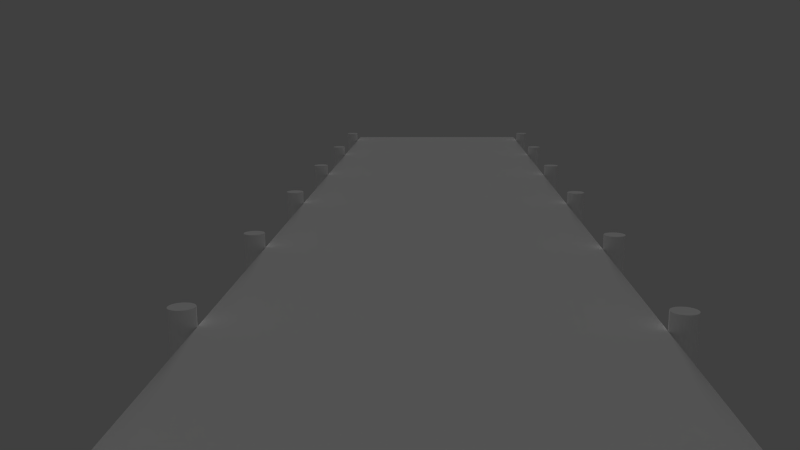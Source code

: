 # Source: Dock.blend  (saved by Blender 2.76.0; exported with 4.5.12 LTS)
import bpy
from mathutils import Matrix  # noqa: F401  (used for matrix-valued properties, if any)

bpy.ops.wm.read_factory_settings(use_empty=True)
scene = bpy.context.scene
scene.name = 'Scene'

# ---- collections
col_collection_1 = bpy.data.collections.new('Collection 1'); scene.collection.children.link(col_collection_1)
col_collection_2 = bpy.data.collections.new('Collection 2'); scene.collection.children.link(col_collection_2)

# ---- materials (node trees are filled in below, after node groups)
mat_wood = bpy.data.materials.new('Wood')
mat_wood.alpha_threshold = 0.0
mat_wood.use_transparent_shadow = False
mat_wood.preview_render_type = 'CUBE'
mat_wood.diffuse_color = (1.0, 1.0, 1.0, 1.0)
mat_wood.roughness = 0.5
mat_wood.specular_intensity = 1.0

# ---- material node trees

# ---- world
world_world = bpy.data.worlds.new('World'); scene.world = world_world
world_world.color = (0.05088, 0.05088, 0.05088)
world_world.use_sun_shadow = False
world_world.sun_shadow_jitter_overblur = 0.0
world_world.cycles.sampling_method = 'MANUAL'
world_world.cycles.sample_map_resolution = 256

# ---- cameras
cam_camera = bpy.data.cameras.new('Camera')
cam_camera.clip_end = 100.0
cam_camera.lens = 35.0
cam_camera.sensor_width = 32.0
cam_camera.sensor_height = 18.0
cam_camera.ortho_scale = 7.314
cam_camera.dof.focus_distance = 0.0
cam_camera.dof.aperture_fstop = 128.0

# ---- lights
light_sun = bpy.data.lights.new('Sun', 'SUN')
light_sun.transmission_factor = 0.0
light_sun.angle = 0.1993
light_sun.energy = 1.0
light_sun.shadow_buffer_clip_start = 0.5
light_sun.shadow_soft_size = 0.1
light_sun.shadow_cascade_max_distance = 1000.0
light_sun.cycles.use_multiple_importance_sampling = False

# ---- meshes
me_cube = bpy.data.meshes.new('Cube')
me_cube.from_pydata([(1.0, 1.0, -1.0), (1.0, -1.0, -1.0), (-1.0, -1.0, -1.0), (-1.0, 1.0, -1.0), (1.0, 1.0, 1.0), (1.0, -1.0, 1.0), (-1.0, -1.0, 1.0), (-1.0, 1.0, 1.0)], [], [(0, 1, 2, 3), (4, 7, 6, 5), (0, 4, 5, 1), (1, 5, 6, 2), (2, 6, 7, 3), (4, 0, 3, 7)])
_uv = me_cube.uv_layers.new(name='UVMap')
_uv.uv.foreach_set('vector', [-2.0, -2.384e-07, 3.0, 2.384e-07, 3.0, 1.0, -2.0, 1.0, 3.0, 2.384e-07, 3.0, 1.0, -2.0, 1.0, -2.0, -2.384e-07, 3.0, -0.25, 3.0, 0.0, -2.0, 0.0, -2.0, -0.25, 1.0, 0.0, 1.0, 0.2, 0.0, 0.2, 0.0, 0.0, -2.0, 1.22, -2.0, 1.0, 3.0, 1.0, 3.0, 1.22, 1.0, 0.0, 1.0, 0.2, 0.0, 0.2, 0.0, 0.0])
me_cube.materials.append(mat_wood)
me_cube.use_remesh_preserve_volume = False
me_cube.use_remesh_preserve_attributes = False
me_cube.use_mirror_vertex_groups = False
me_cube.update()
me_cylinder_013 = bpy.data.meshes.new('Cylinder.013')
me_cylinder_013.from_pydata([(-9.537e-07, 1.0, -1.0), (-9.537e-07, 1.0, 1.0), (0.1951, 0.9808, -1.0), (0.1951, 0.9808, 1.0), (0.3827, 0.9239, -1.0), (0.3827, 0.9239, 1.0), (0.5556, 0.8315, -1.0), (0.5556, 0.8315, 1.0), (0.7071, 0.7071, -1.0), (0.7071, 0.7071, 1.0), (0.8315, 0.5556, -1.0), (0.8315, 0.5556, 1.0), (0.9239, 0.3827, -1.0), (0.9239, 0.3827, 1.0), (0.9808, 0.1951, -1.0), (0.9808, 0.1951, 1.0), (1.0, 1.192e-07, -1.0), (1.0, 1.192e-07, 1.0), (0.9808, -0.1951, -1.0), (0.9808, -0.1951, 1.0), (0.9239, -0.3827, -1.0), (0.9239, -0.3827, 1.0), (0.8315, -0.5556, -1.0), (0.8315, -0.5556, 1.0), (0.7071, -0.7071, -1.0), (0.7071, -0.7071, 1.0), (0.5556, -0.8315, -1.0), (0.5556, -0.8315, 1.0), (0.3827, -0.9239, -1.0), (0.3827, -0.9239, 1.0), (0.1951, -0.9808, -1.0), (0.1951, -0.9808, 1.0), (-9.537e-07, -1.0, -1.0), (-9.537e-07, -1.0, 1.0), (-0.1951, -0.9808, -1.0), (-0.1951, -0.9808, 1.0), (-0.3827, -0.9239, -1.0), (-0.3827, -0.9239, 1.0), (-0.5556, -0.8315, -1.0), (-0.5556, -0.8315, 1.0), (-0.7071, -0.7071, -1.0), (-0.7071, -0.7071, 1.0), (-0.8315, -0.5556, -1.0), (-0.8315, -0.5556, 1.0), (-0.9239, -0.3827, -1.0), (-0.9239, -0.3827, 1.0), (-0.9808, -0.1951, -1.0), (-0.9808, -0.1951, 1.0), (-1.0, 1.013e-06, -1.0), (-1.0, 1.013e-06, 1.0), (-0.9808, 0.1951, -1.0), (-0.9808, 0.1951, 1.0), (-0.9239, 0.3827, -1.0), (-0.9239, 0.3827, 1.0), (-0.8315, 0.5556, -1.0), (-0.8315, 0.5556, 1.0), (-0.7071, 0.7071, -1.0), (-0.7071, 0.7071, 1.0), (-0.5556, 0.8315, -1.0), (-0.5556, 0.8315, 1.0), (-0.3827, 0.9239, -1.0), (-0.3827, 0.9239, 1.0), (-0.1951, 0.9808, -1.0), (-0.1951, 0.9808, 1.0)], [], [(0, 1, 3, 2), (2, 3, 5, 4), (4, 5, 7, 6), (6, 7, 9, 8), (8, 9, 11, 10), (10, 11, 13, 12), (12, 13, 15, 14), (14, 15, 17, 16), (16, 17, 19, 18), (18, 19, 21, 20), (20, 21, 23, 22), (22, 23, 25, 24), (24, 25, 27, 26), (26, 27, 29, 28), (28, 29, 31, 30), (30, 31, 33, 32), (32, 33, 35, 34), (34, 35, 37, 36), (36, 37, 39, 38), (38, 39, 41, 40), (40, 41, 43, 42), (42, 43, 45, 44), (44, 45, 47, 46), (46, 47, 49, 48), (48, 49, 51, 50), (50, 51, 53, 52), (52, 53, 55, 54), (54, 55, 57, 56), (56, 57, 59, 58), (58, 59, 61, 60), (3, 1, 63, 61, 59, 57, 55, 53, 51, 49, 47, 45, 43, 41, 39, 37, 35, 33, 31, 29, 27, 25, 23, 21, 19, 17, 15, 13, 11, 9, 7, 5), (62, 63, 1, 0), (60, 61, 63, 62), (0, 2, 4, 6, 8, 10, 12, 14, 16, 18, 20, 22, 24, 26, 28, 30, 32, 34, 36, 38, 40, 42, 44, 46, 48, 50, 52, 54, 56, 58, 60, 62)])
_uv = me_cylinder_013.uv_layers.new(name='UVMap')
_uv.uv.foreach_set('vector', [0.5, 0.3189, 0.5, 0.0001222, 0.5312, 0.0001222, 0.5312, 0.3189, 0.5312, 0.3189, 0.5312, 0.0001222, 0.5625, 0.0001222, 0.5625, 0.3189, 0.5625, 0.3189, 0.5625, 0.0001222, 0.5937, 0.0001221, 0.5937, 0.3189, 0.5937, 0.3189, 0.5937, 0.0001221, 0.625, 0.000122, 0.625, 0.3189, 0.625, 0.3189, 0.625, 0.000122, 0.6562, 0.0001219, 0.6562, 0.3189, 0.6562, 0.3189, 0.6562, 0.0001219, 0.6875, 0.0001218, 0.6875, 0.3189, 0.6875, 0.3189, 0.6875, 0.0001218, 0.7187, 0.0001217, 0.7187, 0.3189, 0.7187, 0.3189, 0.7187, 0.0001217, 0.7499, 0.0001215, 0.7499, 0.3189, 0.7499, 0.3189, 0.7499, 0.0001215, 0.7812, 0.0001213, 0.7812, 0.3189, 0.7812, 0.3189, 0.7812, 0.0001213, 0.8124, 0.0001212, 0.8124, 0.3189, 0.8124, 0.3189, 0.8124, 0.0001212, 0.8437, 0.000121, 0.8437, 0.3189, 0.8437, 0.3189, 0.8437, 0.000121, 0.8749, 0.0001208, 0.8749, 0.3189, 0.8749, 0.3189, 0.8749, 0.0001208, 0.9062, 0.0001206, 0.9062, 0.3189, 0.9062, 0.3189, 0.9062, 0.0001206, 0.9374, 0.0001204, 0.9374, 0.3189, 0.9374, 0.3189, 0.9374, 0.0001204, 0.9686, 0.0001202, 0.9686, 0.3189, 0.9686, 0.3189, 0.9686, 0.0001202, 0.9999, 0.0001199, 0.9999, 0.3189, 0.0001199, 0.3189, 0.0001217, 0.0001211, 0.03136, 0.0001213, 0.03136, 0.3189, 0.03136, 0.3189, 0.03136, 0.0001213, 0.06261, 0.0001214, 0.0626, 0.3189, 0.0626, 0.3189, 0.06261, 0.0001214, 0.09385, 0.0001216, 0.09385, 0.3189, 0.09385, 0.3189, 0.09385, 0.0001216, 0.1251, 0.0001217, 0.1251, 0.3189, 0.1251, 0.3189, 0.1251, 0.0001217, 0.1563, 0.0001218, 0.1563, 0.3189, 0.1563, 0.3189, 0.1563, 0.0001218, 0.1876, 0.0001219, 0.1876, 0.3189, 0.1876, 0.3189, 0.1876, 0.0001219, 0.2188, 0.000122, 0.2188, 0.3189, 0.2188, 0.3189, 0.2188, 0.000122, 0.2501, 0.0001221, 0.2501, 0.3189, 0.2501, 0.3189, 0.2501, 0.0001221, 0.2813, 0.0001221, 0.2813, 0.3189, 0.2813, 0.3189, 0.2813, 0.0001221, 0.3125, 0.0001222, 0.3125, 0.3189, 0.3125, 0.3189, 0.3125, 0.0001222, 0.3438, 0.0001222, 0.3438, 0.3189, 0.3438, 0.3189, 0.3438, 0.0001222, 0.375, 0.0001222, 0.375, 0.3189, 0.375, 0.3189, 0.375, 0.0001222, 0.4063, 0.0001223, 0.4063, 0.3189, 0.4063, 0.3189, 0.4063, 0.0001223, 0.4375, 0.0001223, 0.4375, 0.3189, 0.5494, 0.9654, 0.535, 0.9714, 0.5196, 0.9744, 0.504, 0.9744, 0.4887, 0.9714, 0.4743, 0.9654, 0.4613, 0.9567, 0.4502, 0.9457, 0.4416, 0.9327, 0.4356, 0.9183, 0.4325, 0.9029, 0.4325, 0.8873, 0.4356, 0.872, 0.4416, 0.8576, 0.4502, 0.8446, 0.4613, 0.8335, 0.4743, 0.8249, 0.4887, 0.8189, 0.504, 0.8158, 0.5196, 0.8158, 0.535, 0.8189, 0.5494, 0.8249, 0.5624, 0.8335, 0.5734, 0.8446, 0.5821, 0.8576, 0.5881, 0.872, 0.5911, 0.8873, 0.5911, 0.9029, 0.5881, 0.9183, 0.5821, 0.9327, 0.5734, 0.9457, 0.5624, 0.9567, 0.4688, 0.3189, 0.4688, 0.0001223, 0.5, 0.0001222, 0.5, 0.3189, 0.4375, 0.3189, 0.4375, 0.0001223, 0.4688, 0.0001223, 0.4688, 0.3189, 0.5488, 0.8233, 0.5618, 0.832, 0.5728, 0.843, 0.5815, 0.856, 0.5875, 0.8705, 0.5905, 0.8858, 0.5905, 0.9014, 0.5875, 0.9167, 0.5815, 0.9311, 0.5728, 0.9441, 0.5618, 0.9552, 0.5488, 0.9639, 0.5344, 0.9698, 0.519, 0.9729, 0.5034, 0.9729, 0.4881, 0.9698, 0.4737, 0.9639, 0.4607, 0.9552, 0.4496, 0.9441, 0.441, 0.9311, 0.435, 0.9167, 0.4319, 0.9014, 0.4319, 0.8858, 0.435, 0.8705, 0.441, 0.856, 0.4496, 0.843, 0.4607, 0.832, 0.4737, 0.8233, 0.4881, 0.8173, 0.5034, 0.8143, 0.519, 0.8143, 0.5344, 0.8173])
me_cylinder_013.materials.append(mat_wood)
me_cylinder_013.use_remesh_preserve_volume = False
me_cylinder_013.use_remesh_preserve_attributes = False
me_cylinder_013.use_mirror_vertex_groups = False
me_cylinder_013.update()
me_cylinder_012 = bpy.data.meshes.new('Cylinder.012')
me_cylinder_012.from_pydata([(-9.537e-07, 1.0, -1.0), (-9.537e-07, 1.0, 1.0), (0.1951, 0.9808, -1.0), (0.1951, 0.9808, 1.0), (0.3827, 0.9239, -1.0), (0.3827, 0.9239, 1.0), (0.5556, 0.8315, -1.0), (0.5556, 0.8315, 1.0), (0.7071, 0.7071, -1.0), (0.7071, 0.7071, 1.0), (0.8315, 0.5556, -1.0), (0.8315, 0.5556, 1.0), (0.9239, 0.3827, -1.0), (0.9239, 0.3827, 1.0), (0.9808, 0.1951, -1.0), (0.9808, 0.1951, 1.0), (1.0, -5.96e-08, -1.0), (1.0, -5.96e-08, 1.0), (0.9808, -0.1951, -1.0), (0.9808, -0.1951, 1.0), (0.9239, -0.3827, -1.0), (0.9239, -0.3827, 1.0), (0.8315, -0.5556, -1.0), (0.8315, -0.5556, 1.0), (0.7071, -0.7071, -1.0), (0.7071, -0.7071, 1.0), (0.5556, -0.8315, -1.0), (0.5556, -0.8315, 1.0), (0.3827, -0.9239, -1.0), (0.3827, -0.9239, 1.0), (0.1951, -0.9808, -1.0), (0.1951, -0.9808, 1.0), (-9.537e-07, -1.0, -1.0), (-9.537e-07, -1.0, 1.0), (-0.1951, -0.9808, -1.0), (-0.1951, -0.9808, 1.0), (-0.3827, -0.9239, -1.0), (-0.3827, -0.9239, 1.0), (-0.5556, -0.8315, -1.0), (-0.5556, -0.8315, 1.0), (-0.7071, -0.7071, -1.0), (-0.7071, -0.7071, 1.0), (-0.8315, -0.5556, -1.0), (-0.8315, -0.5556, 1.0), (-0.9239, -0.3827, -1.0), (-0.9239, -0.3827, 1.0), (-0.9808, -0.1951, -1.0), (-0.9808, -0.1951, 1.0), (-1.0, 8.345e-07, -1.0), (-1.0, 8.345e-07, 1.0), (-0.9808, 0.1951, -1.0), (-0.9808, 0.1951, 1.0), (-0.9239, 0.3827, -1.0), (-0.9239, 0.3827, 1.0), (-0.8315, 0.5556, -1.0), (-0.8315, 0.5556, 1.0), (-0.7071, 0.7071, -1.0), (-0.7071, 0.7071, 1.0), (-0.5556, 0.8315, -1.0), (-0.5556, 0.8315, 1.0), (-0.3827, 0.9239, -1.0), (-0.3827, 0.9239, 1.0), (-0.1951, 0.9808, -1.0), (-0.1951, 0.9808, 1.0)], [], [(0, 1, 3, 2), (2, 3, 5, 4), (4, 5, 7, 6), (6, 7, 9, 8), (8, 9, 11, 10), (10, 11, 13, 12), (12, 13, 15, 14), (14, 15, 17, 16), (16, 17, 19, 18), (18, 19, 21, 20), (20, 21, 23, 22), (22, 23, 25, 24), (24, 25, 27, 26), (26, 27, 29, 28), (28, 29, 31, 30), (30, 31, 33, 32), (32, 33, 35, 34), (34, 35, 37, 36), (36, 37, 39, 38), (38, 39, 41, 40), (40, 41, 43, 42), (42, 43, 45, 44), (44, 45, 47, 46), (46, 47, 49, 48), (48, 49, 51, 50), (50, 51, 53, 52), (52, 53, 55, 54), (54, 55, 57, 56), (56, 57, 59, 58), (58, 59, 61, 60), (3, 1, 63, 61, 59, 57, 55, 53, 51, 49, 47, 45, 43, 41, 39, 37, 35, 33, 31, 29, 27, 25, 23, 21, 19, 17, 15, 13, 11, 9, 7, 5), (62, 63, 1, 0), (60, 61, 63, 62), (0, 2, 4, 6, 8, 10, 12, 14, 16, 18, 20, 22, 24, 26, 28, 30, 32, 34, 36, 38, 40, 42, 44, 46, 48, 50, 52, 54, 56, 58, 60, 62)])
_uv = me_cylinder_012.uv_layers.new(name='UVMap')
_uv.uv.foreach_set('vector', [0.5, 0.3189, 0.5, 0.0001222, 0.5312, 0.0001222, 0.5312, 0.3189, 0.5312, 0.3189, 0.5312, 0.0001222, 0.5625, 0.0001222, 0.5625, 0.3189, 0.5625, 0.3189, 0.5625, 0.0001222, 0.5937, 0.0001221, 0.5937, 0.3189, 0.5937, 0.3189, 0.5937, 0.0001221, 0.625, 0.000122, 0.625, 0.3189, 0.625, 0.3189, 0.625, 0.000122, 0.6562, 0.0001219, 0.6562, 0.3189, 0.6562, 0.3189, 0.6562, 0.0001219, 0.6875, 0.0001218, 0.6875, 0.3189, 0.6875, 0.3189, 0.6875, 0.0001218, 0.7187, 0.0001217, 0.7187, 0.3189, 0.7187, 0.3189, 0.7187, 0.0001217, 0.7499, 0.0001215, 0.7499, 0.3189, 0.7499, 0.3189, 0.7499, 0.0001215, 0.7812, 0.0001213, 0.7812, 0.3189, 0.7812, 0.3189, 0.7812, 0.0001213, 0.8124, 0.0001212, 0.8124, 0.3189, 0.8124, 0.3189, 0.8124, 0.0001212, 0.8437, 0.000121, 0.8437, 0.3189, 0.8437, 0.3189, 0.8437, 0.000121, 0.8749, 0.0001208, 0.8749, 0.3189, 0.8749, 0.3189, 0.8749, 0.0001208, 0.9062, 0.0001206, 0.9062, 0.3189, 0.9062, 0.3189, 0.9062, 0.0001206, 0.9374, 0.0001204, 0.9374, 0.3189, 0.9374, 0.3189, 0.9374, 0.0001204, 0.9686, 0.0001202, 0.9686, 0.3189, 0.9686, 0.3189, 0.9686, 0.0001202, 0.9999, 0.0001199, 0.9999, 0.3189, 0.0001199, 0.3189, 0.0001217, 0.0001211, 0.03136, 0.0001213, 0.03136, 0.3189, 0.03136, 0.3189, 0.03136, 0.0001213, 0.06261, 0.0001214, 0.0626, 0.3189, 0.0626, 0.3189, 0.06261, 0.0001214, 0.09385, 0.0001216, 0.09385, 0.3189, 0.09385, 0.3189, 0.09385, 0.0001216, 0.1251, 0.0001217, 0.1251, 0.3189, 0.1251, 0.3189, 0.1251, 0.0001217, 0.1563, 0.0001218, 0.1563, 0.3189, 0.1563, 0.3189, 0.1563, 0.0001218, 0.1876, 0.0001219, 0.1876, 0.3189, 0.1876, 0.3189, 0.1876, 0.0001219, 0.2188, 0.000122, 0.2188, 0.3189, 0.2188, 0.3189, 0.2188, 0.000122, 0.2501, 0.0001221, 0.2501, 0.3189, 0.2501, 0.3189, 0.2501, 0.0001221, 0.2813, 0.0001221, 0.2813, 0.3189, 0.2813, 0.3189, 0.2813, 0.0001221, 0.3125, 0.0001222, 0.3125, 0.3189, 0.3125, 0.3189, 0.3125, 0.0001222, 0.3438, 0.0001222, 0.3438, 0.3189, 0.3438, 0.3189, 0.3438, 0.0001222, 0.375, 0.0001222, 0.375, 0.3189, 0.375, 0.3189, 0.375, 0.0001222, 0.4063, 0.0001223, 0.4063, 0.3189, 0.4063, 0.3189, 0.4063, 0.0001223, 0.4375, 0.0001223, 0.4375, 0.3189, 0.5494, 0.9654, 0.535, 0.9714, 0.5196, 0.9744, 0.504, 0.9744, 0.4887, 0.9714, 0.4743, 0.9654, 0.4613, 0.9567, 0.4502, 0.9457, 0.4416, 0.9327, 0.4356, 0.9183, 0.4325, 0.9029, 0.4325, 0.8873, 0.4356, 0.872, 0.4416, 0.8576, 0.4502, 0.8446, 0.4613, 0.8335, 0.4743, 0.8249, 0.4887, 0.8189, 0.504, 0.8158, 0.5196, 0.8158, 0.535, 0.8189, 0.5494, 0.8249, 0.5624, 0.8335, 0.5734, 0.8446, 0.5821, 0.8576, 0.5881, 0.872, 0.5911, 0.8873, 0.5911, 0.9029, 0.5881, 0.9183, 0.5821, 0.9327, 0.5734, 0.9457, 0.5624, 0.9567, 0.4688, 0.3189, 0.4688, 0.0001223, 0.5, 0.0001222, 0.5, 0.3189, 0.4375, 0.3189, 0.4375, 0.0001223, 0.4688, 0.0001223, 0.4688, 0.3189, 0.5488, 0.8233, 0.5618, 0.832, 0.5728, 0.843, 0.5815, 0.856, 0.5875, 0.8705, 0.5905, 0.8858, 0.5905, 0.9014, 0.5875, 0.9167, 0.5815, 0.9311, 0.5728, 0.9441, 0.5618, 0.9552, 0.5488, 0.9639, 0.5344, 0.9698, 0.519, 0.9729, 0.5034, 0.9729, 0.4881, 0.9698, 0.4737, 0.9639, 0.4607, 0.9552, 0.4496, 0.9441, 0.441, 0.9311, 0.435, 0.9167, 0.4319, 0.9014, 0.4319, 0.8858, 0.435, 0.8705, 0.441, 0.856, 0.4496, 0.843, 0.4607, 0.832, 0.4737, 0.8233, 0.4881, 0.8173, 0.5034, 0.8143, 0.519, 0.8143, 0.5344, 0.8173])
me_cylinder_012.materials.append(mat_wood)
me_cylinder_012.use_remesh_preserve_volume = False
me_cylinder_012.use_remesh_preserve_attributes = False
me_cylinder_012.use_mirror_vertex_groups = False
me_cylinder_012.update()
me_cylinder_011 = bpy.data.meshes.new('Cylinder.011')
me_cylinder_011.from_pydata([(-9.537e-07, 1.0, -1.0), (-9.537e-07, 1.0, 1.0), (0.1951, 0.9808, -1.0), (0.1951, 0.9808, 1.0), (0.3827, 0.9239, -1.0), (0.3827, 0.9239, 1.0), (0.5556, 0.8315, -1.0), (0.5556, 0.8315, 1.0), (0.7071, 0.7071, -1.0), (0.7071, 0.7071, 1.0), (0.8315, 0.5556, -1.0), (0.8315, 0.5556, 1.0), (0.9239, 0.3827, -1.0), (0.9239, 0.3827, 1.0), (0.9808, 0.1951, -1.0), (0.9808, 0.1951, 1.0), (1.0, -5.96e-08, -1.0), (1.0, -5.96e-08, 1.0), (0.9808, -0.1951, -1.0), (0.9808, -0.1951, 1.0), (0.9239, -0.3827, -1.0), (0.9239, -0.3827, 1.0), (0.8315, -0.5556, -1.0), (0.8315, -0.5556, 1.0), (0.7071, -0.7071, -1.0), (0.7071, -0.7071, 1.0), (0.5556, -0.8315, -1.0), (0.5556, -0.8315, 1.0), (0.3827, -0.9239, -1.0), (0.3827, -0.9239, 1.0), (0.1951, -0.9808, -1.0), (0.1951, -0.9808, 1.0), (-9.537e-07, -1.0, -1.0), (-9.537e-07, -1.0, 1.0), (-0.1951, -0.9808, -1.0), (-0.1951, -0.9808, 1.0), (-0.3827, -0.9239, -1.0), (-0.3827, -0.9239, 1.0), (-0.5556, -0.8315, -1.0), (-0.5556, -0.8315, 1.0), (-0.7071, -0.7071, -1.0), (-0.7071, -0.7071, 1.0), (-0.8315, -0.5556, -1.0), (-0.8315, -0.5556, 1.0), (-0.9239, -0.3827, -1.0), (-0.9239, -0.3827, 1.0), (-0.9808, -0.1951, -1.0), (-0.9808, -0.1951, 1.0), (-1.0, 8.345e-07, -1.0), (-1.0, 8.345e-07, 1.0), (-0.9808, 0.1951, -1.0), (-0.9808, 0.1951, 1.0), (-0.9239, 0.3827, -1.0), (-0.9239, 0.3827, 1.0), (-0.8315, 0.5556, -1.0), (-0.8315, 0.5556, 1.0), (-0.7071, 0.7071, -1.0), (-0.7071, 0.7071, 1.0), (-0.5556, 0.8315, -1.0), (-0.5556, 0.8315, 1.0), (-0.3827, 0.9239, -1.0), (-0.3827, 0.9239, 1.0), (-0.1951, 0.9808, -1.0), (-0.1951, 0.9808, 1.0)], [], [(0, 1, 3, 2), (2, 3, 5, 4), (4, 5, 7, 6), (6, 7, 9, 8), (8, 9, 11, 10), (10, 11, 13, 12), (12, 13, 15, 14), (14, 15, 17, 16), (16, 17, 19, 18), (18, 19, 21, 20), (20, 21, 23, 22), (22, 23, 25, 24), (24, 25, 27, 26), (26, 27, 29, 28), (28, 29, 31, 30), (30, 31, 33, 32), (32, 33, 35, 34), (34, 35, 37, 36), (36, 37, 39, 38), (38, 39, 41, 40), (40, 41, 43, 42), (42, 43, 45, 44), (44, 45, 47, 46), (46, 47, 49, 48), (48, 49, 51, 50), (50, 51, 53, 52), (52, 53, 55, 54), (54, 55, 57, 56), (56, 57, 59, 58), (58, 59, 61, 60), (3, 1, 63, 61, 59, 57, 55, 53, 51, 49, 47, 45, 43, 41, 39, 37, 35, 33, 31, 29, 27, 25, 23, 21, 19, 17, 15, 13, 11, 9, 7, 5), (62, 63, 1, 0), (60, 61, 63, 62), (0, 2, 4, 6, 8, 10, 12, 14, 16, 18, 20, 22, 24, 26, 28, 30, 32, 34, 36, 38, 40, 42, 44, 46, 48, 50, 52, 54, 56, 58, 60, 62)])
_uv = me_cylinder_011.uv_layers.new(name='UVMap')
_uv.uv.foreach_set('vector', [0.5, 0.3189, 0.5, 0.0001222, 0.5312, 0.0001222, 0.5312, 0.3189, 0.5312, 0.3189, 0.5312, 0.0001222, 0.5625, 0.0001222, 0.5625, 0.3189, 0.5625, 0.3189, 0.5625, 0.0001222, 0.5937, 0.0001221, 0.5937, 0.3189, 0.5937, 0.3189, 0.5937, 0.0001221, 0.625, 0.000122, 0.625, 0.3189, 0.625, 0.3189, 0.625, 0.000122, 0.6562, 0.0001219, 0.6562, 0.3189, 0.6562, 0.3189, 0.6562, 0.0001219, 0.6875, 0.0001218, 0.6875, 0.3189, 0.6875, 0.3189, 0.6875, 0.0001218, 0.7187, 0.0001217, 0.7187, 0.3189, 0.7187, 0.3189, 0.7187, 0.0001217, 0.7499, 0.0001215, 0.7499, 0.3189, 0.7499, 0.3189, 0.7499, 0.0001215, 0.7812, 0.0001213, 0.7812, 0.3189, 0.7812, 0.3189, 0.7812, 0.0001213, 0.8124, 0.0001212, 0.8124, 0.3189, 0.8124, 0.3189, 0.8124, 0.0001212, 0.8437, 0.000121, 0.8437, 0.3189, 0.8437, 0.3189, 0.8437, 0.000121, 0.8749, 0.0001208, 0.8749, 0.3189, 0.8749, 0.3189, 0.8749, 0.0001208, 0.9062, 0.0001206, 0.9062, 0.3189, 0.9062, 0.3189, 0.9062, 0.0001206, 0.9374, 0.0001204, 0.9374, 0.3189, 0.9374, 0.3189, 0.9374, 0.0001204, 0.9686, 0.0001202, 0.9686, 0.3189, 0.9686, 0.3189, 0.9686, 0.0001202, 0.9999, 0.0001199, 0.9999, 0.3189, 0.0001199, 0.3189, 0.0001217, 0.0001211, 0.03136, 0.0001213, 0.03136, 0.3189, 0.03136, 0.3189, 0.03136, 0.0001213, 0.06261, 0.0001214, 0.0626, 0.3189, 0.0626, 0.3189, 0.06261, 0.0001214, 0.09385, 0.0001216, 0.09385, 0.3189, 0.09385, 0.3189, 0.09385, 0.0001216, 0.1251, 0.0001217, 0.1251, 0.3189, 0.1251, 0.3189, 0.1251, 0.0001217, 0.1563, 0.0001218, 0.1563, 0.3189, 0.1563, 0.3189, 0.1563, 0.0001218, 0.1876, 0.0001219, 0.1876, 0.3189, 0.1876, 0.3189, 0.1876, 0.0001219, 0.2188, 0.000122, 0.2188, 0.3189, 0.2188, 0.3189, 0.2188, 0.000122, 0.2501, 0.0001221, 0.2501, 0.3189, 0.2501, 0.3189, 0.2501, 0.0001221, 0.2813, 0.0001221, 0.2813, 0.3189, 0.2813, 0.3189, 0.2813, 0.0001221, 0.3125, 0.0001222, 0.3125, 0.3189, 0.3125, 0.3189, 0.3125, 0.0001222, 0.3438, 0.0001222, 0.3438, 0.3189, 0.3438, 0.3189, 0.3438, 0.0001222, 0.375, 0.0001222, 0.375, 0.3189, 0.375, 0.3189, 0.375, 0.0001222, 0.4063, 0.0001223, 0.4063, 0.3189, 0.4063, 0.3189, 0.4063, 0.0001223, 0.4375, 0.0001223, 0.4375, 0.3189, 0.5494, 0.9654, 0.535, 0.9714, 0.5196, 0.9744, 0.504, 0.9744, 0.4887, 0.9714, 0.4743, 0.9654, 0.4613, 0.9567, 0.4502, 0.9457, 0.4416, 0.9327, 0.4356, 0.9183, 0.4325, 0.9029, 0.4325, 0.8873, 0.4356, 0.872, 0.4416, 0.8576, 0.4502, 0.8446, 0.4613, 0.8335, 0.4743, 0.8249, 0.4887, 0.8189, 0.504, 0.8158, 0.5196, 0.8158, 0.535, 0.8189, 0.5494, 0.8249, 0.5624, 0.8335, 0.5734, 0.8446, 0.5821, 0.8576, 0.5881, 0.872, 0.5911, 0.8873, 0.5911, 0.9029, 0.5881, 0.9183, 0.5821, 0.9327, 0.5734, 0.9457, 0.5624, 0.9567, 0.4688, 0.3189, 0.4688, 0.0001223, 0.5, 0.0001222, 0.5, 0.3189, 0.4375, 0.3189, 0.4375, 0.0001223, 0.4688, 0.0001223, 0.4688, 0.3189, 0.5488, 0.8233, 0.5618, 0.832, 0.5728, 0.843, 0.5815, 0.856, 0.5875, 0.8705, 0.5905, 0.8858, 0.5905, 0.9014, 0.5875, 0.9167, 0.5815, 0.9311, 0.5728, 0.9441, 0.5618, 0.9552, 0.5488, 0.9639, 0.5344, 0.9698, 0.519, 0.9729, 0.5034, 0.9729, 0.4881, 0.9698, 0.4737, 0.9639, 0.4607, 0.9552, 0.4496, 0.9441, 0.441, 0.9311, 0.435, 0.9167, 0.4319, 0.9014, 0.4319, 0.8858, 0.435, 0.8705, 0.441, 0.856, 0.4496, 0.843, 0.4607, 0.832, 0.4737, 0.8233, 0.4881, 0.8173, 0.5034, 0.8143, 0.519, 0.8143, 0.5344, 0.8173])
me_cylinder_011.materials.append(mat_wood)
me_cylinder_011.use_remesh_preserve_volume = False
me_cylinder_011.use_remesh_preserve_attributes = False
me_cylinder_011.use_mirror_vertex_groups = False
me_cylinder_011.update()
me_cylinder_010 = bpy.data.meshes.new('Cylinder.010')
me_cylinder_010.from_pydata([(-9.537e-07, 1.0, -1.0), (-9.537e-07, 1.0, 1.0), (0.1951, 0.9808, -1.0), (0.1951, 0.9808, 1.0), (0.3827, 0.9239, -1.0), (0.3827, 0.9239, 1.0), (0.5556, 0.8315, -1.0), (0.5556, 0.8315, 1.0), (0.7071, 0.7071, -1.0), (0.7071, 0.7071, 1.0), (0.8315, 0.5556, -1.0), (0.8315, 0.5556, 1.0), (0.9239, 0.3827, -1.0), (0.9239, 0.3827, 1.0), (0.9808, 0.1951, -1.0), (0.9808, 0.1951, 1.0), (1.0, 1.192e-07, -1.0), (1.0, 1.192e-07, 1.0), (0.9808, -0.1951, -1.0), (0.9808, -0.1951, 1.0), (0.9239, -0.3827, -1.0), (0.9239, -0.3827, 1.0), (0.8315, -0.5556, -1.0), (0.8315, -0.5556, 1.0), (0.7071, -0.7071, -1.0), (0.7071, -0.7071, 1.0), (0.5556, -0.8315, -1.0), (0.5556, -0.8315, 1.0), (0.3827, -0.9239, -1.0), (0.3827, -0.9239, 1.0), (0.1951, -0.9808, -1.0), (0.1951, -0.9808, 1.0), (-9.537e-07, -1.0, -1.0), (-9.537e-07, -1.0, 1.0), (-0.1951, -0.9808, -1.0), (-0.1951, -0.9808, 1.0), (-0.3827, -0.9239, -1.0), (-0.3827, -0.9239, 1.0), (-0.5556, -0.8315, -1.0), (-0.5556, -0.8315, 1.0), (-0.7071, -0.7071, -1.0), (-0.7071, -0.7071, 1.0), (-0.8315, -0.5556, -1.0), (-0.8315, -0.5556, 1.0), (-0.9239, -0.3827, -1.0), (-0.9239, -0.3827, 1.0), (-0.9808, -0.1951, -1.0), (-0.9808, -0.1951, 1.0), (-1.0, 1.013e-06, -1.0), (-1.0, 1.013e-06, 1.0), (-0.9808, 0.1951, -1.0), (-0.9808, 0.1951, 1.0), (-0.9239, 0.3827, -1.0), (-0.9239, 0.3827, 1.0), (-0.8315, 0.5556, -1.0), (-0.8315, 0.5556, 1.0), (-0.7071, 0.7071, -1.0), (-0.7071, 0.7071, 1.0), (-0.5556, 0.8315, -1.0), (-0.5556, 0.8315, 1.0), (-0.3827, 0.9239, -1.0), (-0.3827, 0.9239, 1.0), (-0.1951, 0.9808, -1.0), (-0.1951, 0.9808, 1.0)], [], [(0, 1, 3, 2), (2, 3, 5, 4), (4, 5, 7, 6), (6, 7, 9, 8), (8, 9, 11, 10), (10, 11, 13, 12), (12, 13, 15, 14), (14, 15, 17, 16), (16, 17, 19, 18), (18, 19, 21, 20), (20, 21, 23, 22), (22, 23, 25, 24), (24, 25, 27, 26), (26, 27, 29, 28), (28, 29, 31, 30), (30, 31, 33, 32), (32, 33, 35, 34), (34, 35, 37, 36), (36, 37, 39, 38), (38, 39, 41, 40), (40, 41, 43, 42), (42, 43, 45, 44), (44, 45, 47, 46), (46, 47, 49, 48), (48, 49, 51, 50), (50, 51, 53, 52), (52, 53, 55, 54), (54, 55, 57, 56), (56, 57, 59, 58), (58, 59, 61, 60), (3, 1, 63, 61, 59, 57, 55, 53, 51, 49, 47, 45, 43, 41, 39, 37, 35, 33, 31, 29, 27, 25, 23, 21, 19, 17, 15, 13, 11, 9, 7, 5), (62, 63, 1, 0), (60, 61, 63, 62), (0, 2, 4, 6, 8, 10, 12, 14, 16, 18, 20, 22, 24, 26, 28, 30, 32, 34, 36, 38, 40, 42, 44, 46, 48, 50, 52, 54, 56, 58, 60, 62)])
_uv = me_cylinder_010.uv_layers.new(name='UVMap')
_uv.uv.foreach_set('vector', [0.5, 0.3189, 0.5, 0.0001222, 0.5312, 0.0001222, 0.5312, 0.3189, 0.5312, 0.3189, 0.5312, 0.0001222, 0.5625, 0.0001222, 0.5625, 0.3189, 0.5625, 0.3189, 0.5625, 0.0001222, 0.5937, 0.0001221, 0.5937, 0.3189, 0.5937, 0.3189, 0.5937, 0.0001221, 0.625, 0.000122, 0.625, 0.3189, 0.625, 0.3189, 0.625, 0.000122, 0.6562, 0.0001219, 0.6562, 0.3189, 0.6562, 0.3189, 0.6562, 0.0001219, 0.6875, 0.0001218, 0.6875, 0.3189, 0.6875, 0.3189, 0.6875, 0.0001218, 0.7187, 0.0001217, 0.7187, 0.3189, 0.7187, 0.3189, 0.7187, 0.0001217, 0.7499, 0.0001215, 0.7499, 0.3189, 0.7499, 0.3189, 0.7499, 0.0001215, 0.7812, 0.0001213, 0.7812, 0.3189, 0.7812, 0.3189, 0.7812, 0.0001213, 0.8124, 0.0001212, 0.8124, 0.3189, 0.8124, 0.3189, 0.8124, 0.0001212, 0.8437, 0.000121, 0.8437, 0.3189, 0.8437, 0.3189, 0.8437, 0.000121, 0.8749, 0.0001208, 0.8749, 0.3189, 0.8749, 0.3189, 0.8749, 0.0001208, 0.9062, 0.0001206, 0.9062, 0.3189, 0.9062, 0.3189, 0.9062, 0.0001206, 0.9374, 0.0001204, 0.9374, 0.3189, 0.9374, 0.3189, 0.9374, 0.0001204, 0.9686, 0.0001202, 0.9686, 0.3189, 0.9686, 0.3189, 0.9686, 0.0001202, 0.9999, 0.0001199, 0.9999, 0.3189, 0.0001199, 0.3189, 0.0001217, 0.0001211, 0.03136, 0.0001213, 0.03136, 0.3189, 0.03136, 0.3189, 0.03136, 0.0001213, 0.06261, 0.0001214, 0.0626, 0.3189, 0.0626, 0.3189, 0.06261, 0.0001214, 0.09385, 0.0001216, 0.09385, 0.3189, 0.09385, 0.3189, 0.09385, 0.0001216, 0.1251, 0.0001217, 0.1251, 0.3189, 0.1251, 0.3189, 0.1251, 0.0001217, 0.1563, 0.0001218, 0.1563, 0.3189, 0.1563, 0.3189, 0.1563, 0.0001218, 0.1876, 0.0001219, 0.1876, 0.3189, 0.1876, 0.3189, 0.1876, 0.0001219, 0.2188, 0.000122, 0.2188, 0.3189, 0.2188, 0.3189, 0.2188, 0.000122, 0.2501, 0.0001221, 0.2501, 0.3189, 0.2501, 0.3189, 0.2501, 0.0001221, 0.2813, 0.0001221, 0.2813, 0.3189, 0.2813, 0.3189, 0.2813, 0.0001221, 0.3125, 0.0001222, 0.3125, 0.3189, 0.3125, 0.3189, 0.3125, 0.0001222, 0.3438, 0.0001222, 0.3438, 0.3189, 0.3438, 0.3189, 0.3438, 0.0001222, 0.375, 0.0001222, 0.375, 0.3189, 0.375, 0.3189, 0.375, 0.0001222, 0.4063, 0.0001223, 0.4063, 0.3189, 0.4063, 0.3189, 0.4063, 0.0001223, 0.4375, 0.0001223, 0.4375, 0.3189, 0.5494, 0.9654, 0.535, 0.9714, 0.5196, 0.9744, 0.504, 0.9744, 0.4887, 0.9714, 0.4743, 0.9654, 0.4613, 0.9567, 0.4502, 0.9457, 0.4416, 0.9327, 0.4356, 0.9183, 0.4325, 0.9029, 0.4325, 0.8873, 0.4356, 0.872, 0.4416, 0.8576, 0.4502, 0.8446, 0.4613, 0.8335, 0.4743, 0.8249, 0.4887, 0.8189, 0.504, 0.8158, 0.5196, 0.8158, 0.535, 0.8189, 0.5494, 0.8249, 0.5624, 0.8335, 0.5734, 0.8446, 0.5821, 0.8576, 0.5881, 0.872, 0.5911, 0.8873, 0.5911, 0.9029, 0.5881, 0.9183, 0.5821, 0.9327, 0.5734, 0.9457, 0.5624, 0.9567, 0.4688, 0.3189, 0.4688, 0.0001223, 0.5, 0.0001222, 0.5, 0.3189, 0.4375, 0.3189, 0.4375, 0.0001223, 0.4688, 0.0001223, 0.4688, 0.3189, 0.5488, 0.8233, 0.5618, 0.832, 0.5728, 0.843, 0.5815, 0.856, 0.5875, 0.8705, 0.5905, 0.8858, 0.5905, 0.9014, 0.5875, 0.9167, 0.5815, 0.9311, 0.5728, 0.9441, 0.5618, 0.9552, 0.5488, 0.9639, 0.5344, 0.9698, 0.519, 0.9729, 0.5034, 0.9729, 0.4881, 0.9698, 0.4737, 0.9639, 0.4607, 0.9552, 0.4496, 0.9441, 0.441, 0.9311, 0.435, 0.9167, 0.4319, 0.9014, 0.4319, 0.8858, 0.435, 0.8705, 0.441, 0.856, 0.4496, 0.843, 0.4607, 0.832, 0.4737, 0.8233, 0.4881, 0.8173, 0.5034, 0.8143, 0.519, 0.8143, 0.5344, 0.8173])
me_cylinder_010.materials.append(mat_wood)
me_cylinder_010.use_remesh_preserve_volume = False
me_cylinder_010.use_remesh_preserve_attributes = False
me_cylinder_010.use_mirror_vertex_groups = False
me_cylinder_010.update()
me_cylinder_009 = bpy.data.meshes.new('Cylinder.009')
me_cylinder_009.from_pydata([(-9.537e-07, 1.0, -1.0), (-9.537e-07, 1.0, 1.0), (0.1951, 0.9808, -1.0), (0.1951, 0.9808, 1.0), (0.3827, 0.9239, -1.0), (0.3827, 0.9239, 1.0), (0.5556, 0.8315, -1.0), (0.5556, 0.8315, 1.0), (0.7071, 0.7071, -1.0), (0.7071, 0.7071, 1.0), (0.8315, 0.5556, -1.0), (0.8315, 0.5556, 1.0), (0.9239, 0.3827, -1.0), (0.9239, 0.3827, 1.0), (0.9808, 0.1951, -1.0), (0.9808, 0.1951, 1.0), (1.0, 1.192e-07, -1.0), (1.0, 1.192e-07, 1.0), (0.9808, -0.1951, -1.0), (0.9808, -0.1951, 1.0), (0.9239, -0.3827, -1.0), (0.9239, -0.3827, 1.0), (0.8315, -0.5556, -1.0), (0.8315, -0.5556, 1.0), (0.7071, -0.7071, -1.0), (0.7071, -0.7071, 1.0), (0.5556, -0.8315, -1.0), (0.5556, -0.8315, 1.0), (0.3827, -0.9239, -1.0), (0.3827, -0.9239, 1.0), (0.1951, -0.9808, -1.0), (0.1951, -0.9808, 1.0), (-9.537e-07, -1.0, -1.0), (-9.537e-07, -1.0, 1.0), (-0.1951, -0.9808, -1.0), (-0.1951, -0.9808, 1.0), (-0.3827, -0.9239, -1.0), (-0.3827, -0.9239, 1.0), (-0.5556, -0.8315, -1.0), (-0.5556, -0.8315, 1.0), (-0.7071, -0.7071, -1.0), (-0.7071, -0.7071, 1.0), (-0.8315, -0.5556, -1.0), (-0.8315, -0.5556, 1.0), (-0.9239, -0.3827, -1.0), (-0.9239, -0.3827, 1.0), (-0.9808, -0.1951, -1.0), (-0.9808, -0.1951, 1.0), (-1.0, 1.013e-06, -1.0), (-1.0, 1.013e-06, 1.0), (-0.9808, 0.1951, -1.0), (-0.9808, 0.1951, 1.0), (-0.9239, 0.3827, -1.0), (-0.9239, 0.3827, 1.0), (-0.8315, 0.5556, -1.0), (-0.8315, 0.5556, 1.0), (-0.7071, 0.7071, -1.0), (-0.7071, 0.7071, 1.0), (-0.5556, 0.8315, -1.0), (-0.5556, 0.8315, 1.0), (-0.3827, 0.9239, -1.0), (-0.3827, 0.9239, 1.0), (-0.1951, 0.9808, -1.0), (-0.1951, 0.9808, 1.0)], [], [(0, 1, 3, 2), (2, 3, 5, 4), (4, 5, 7, 6), (6, 7, 9, 8), (8, 9, 11, 10), (10, 11, 13, 12), (12, 13, 15, 14), (14, 15, 17, 16), (16, 17, 19, 18), (18, 19, 21, 20), (20, 21, 23, 22), (22, 23, 25, 24), (24, 25, 27, 26), (26, 27, 29, 28), (28, 29, 31, 30), (30, 31, 33, 32), (32, 33, 35, 34), (34, 35, 37, 36), (36, 37, 39, 38), (38, 39, 41, 40), (40, 41, 43, 42), (42, 43, 45, 44), (44, 45, 47, 46), (46, 47, 49, 48), (48, 49, 51, 50), (50, 51, 53, 52), (52, 53, 55, 54), (54, 55, 57, 56), (56, 57, 59, 58), (58, 59, 61, 60), (3, 1, 63, 61, 59, 57, 55, 53, 51, 49, 47, 45, 43, 41, 39, 37, 35, 33, 31, 29, 27, 25, 23, 21, 19, 17, 15, 13, 11, 9, 7, 5), (62, 63, 1, 0), (60, 61, 63, 62), (0, 2, 4, 6, 8, 10, 12, 14, 16, 18, 20, 22, 24, 26, 28, 30, 32, 34, 36, 38, 40, 42, 44, 46, 48, 50, 52, 54, 56, 58, 60, 62)])
_uv = me_cylinder_009.uv_layers.new(name='UVMap')
_uv.uv.foreach_set('vector', [0.5, 0.3189, 0.5, 0.0001222, 0.5312, 0.0001222, 0.5312, 0.3189, 0.5312, 0.3189, 0.5312, 0.0001222, 0.5625, 0.0001222, 0.5625, 0.3189, 0.5625, 0.3189, 0.5625, 0.0001222, 0.5937, 0.0001221, 0.5937, 0.3189, 0.5937, 0.3189, 0.5937, 0.0001221, 0.625, 0.000122, 0.625, 0.3189, 0.625, 0.3189, 0.625, 0.000122, 0.6562, 0.0001219, 0.6562, 0.3189, 0.6562, 0.3189, 0.6562, 0.0001219, 0.6875, 0.0001218, 0.6875, 0.3189, 0.6875, 0.3189, 0.6875, 0.0001218, 0.7187, 0.0001217, 0.7187, 0.3189, 0.7187, 0.3189, 0.7187, 0.0001217, 0.7499, 0.0001215, 0.7499, 0.3189, 0.7499, 0.3189, 0.7499, 0.0001215, 0.7812, 0.0001213, 0.7812, 0.3189, 0.7812, 0.3189, 0.7812, 0.0001213, 0.8124, 0.0001212, 0.8124, 0.3189, 0.8124, 0.3189, 0.8124, 0.0001212, 0.8437, 0.000121, 0.8437, 0.3189, 0.8437, 0.3189, 0.8437, 0.000121, 0.8749, 0.0001208, 0.8749, 0.3189, 0.8749, 0.3189, 0.8749, 0.0001208, 0.9062, 0.0001206, 0.9062, 0.3189, 0.9062, 0.3189, 0.9062, 0.0001206, 0.9374, 0.0001204, 0.9374, 0.3189, 0.9374, 0.3189, 0.9374, 0.0001204, 0.9686, 0.0001202, 0.9686, 0.3189, 0.9686, 0.3189, 0.9686, 0.0001202, 0.9999, 0.0001199, 0.9999, 0.3189, 0.0001199, 0.3189, 0.0001217, 0.0001211, 0.03136, 0.0001213, 0.03136, 0.3189, 0.03136, 0.3189, 0.03136, 0.0001213, 0.06261, 0.0001214, 0.0626, 0.3189, 0.0626, 0.3189, 0.06261, 0.0001214, 0.09385, 0.0001216, 0.09385, 0.3189, 0.09385, 0.3189, 0.09385, 0.0001216, 0.1251, 0.0001217, 0.1251, 0.3189, 0.1251, 0.3189, 0.1251, 0.0001217, 0.1563, 0.0001218, 0.1563, 0.3189, 0.1563, 0.3189, 0.1563, 0.0001218, 0.1876, 0.0001219, 0.1876, 0.3189, 0.1876, 0.3189, 0.1876, 0.0001219, 0.2188, 0.000122, 0.2188, 0.3189, 0.2188, 0.3189, 0.2188, 0.000122, 0.2501, 0.0001221, 0.2501, 0.3189, 0.2501, 0.3189, 0.2501, 0.0001221, 0.2813, 0.0001221, 0.2813, 0.3189, 0.2813, 0.3189, 0.2813, 0.0001221, 0.3125, 0.0001222, 0.3125, 0.3189, 0.3125, 0.3189, 0.3125, 0.0001222, 0.3438, 0.0001222, 0.3438, 0.3189, 0.3438, 0.3189, 0.3438, 0.0001222, 0.375, 0.0001222, 0.375, 0.3189, 0.375, 0.3189, 0.375, 0.0001222, 0.4063, 0.0001223, 0.4063, 0.3189, 0.4063, 0.3189, 0.4063, 0.0001223, 0.4375, 0.0001223, 0.4375, 0.3189, 0.5494, 0.9654, 0.535, 0.9714, 0.5196, 0.9744, 0.504, 0.9744, 0.4887, 0.9714, 0.4743, 0.9654, 0.4613, 0.9567, 0.4502, 0.9457, 0.4416, 0.9327, 0.4356, 0.9183, 0.4325, 0.9029, 0.4325, 0.8873, 0.4356, 0.872, 0.4416, 0.8576, 0.4502, 0.8446, 0.4613, 0.8335, 0.4743, 0.8249, 0.4887, 0.8189, 0.504, 0.8158, 0.5196, 0.8158, 0.535, 0.8189, 0.5494, 0.8249, 0.5624, 0.8335, 0.5734, 0.8446, 0.5821, 0.8576, 0.5881, 0.872, 0.5911, 0.8873, 0.5911, 0.9029, 0.5881, 0.9183, 0.5821, 0.9327, 0.5734, 0.9457, 0.5624, 0.9567, 0.4688, 0.3189, 0.4688, 0.0001223, 0.5, 0.0001222, 0.5, 0.3189, 0.4375, 0.3189, 0.4375, 0.0001223, 0.4688, 0.0001223, 0.4688, 0.3189, 0.5488, 0.8233, 0.5618, 0.832, 0.5728, 0.843, 0.5815, 0.856, 0.5875, 0.8705, 0.5905, 0.8858, 0.5905, 0.9014, 0.5875, 0.9167, 0.5815, 0.9311, 0.5728, 0.9441, 0.5618, 0.9552, 0.5488, 0.9639, 0.5344, 0.9698, 0.519, 0.9729, 0.5034, 0.9729, 0.4881, 0.9698, 0.4737, 0.9639, 0.4607, 0.9552, 0.4496, 0.9441, 0.441, 0.9311, 0.435, 0.9167, 0.4319, 0.9014, 0.4319, 0.8858, 0.435, 0.8705, 0.441, 0.856, 0.4496, 0.843, 0.4607, 0.832, 0.4737, 0.8233, 0.4881, 0.8173, 0.5034, 0.8143, 0.519, 0.8143, 0.5344, 0.8173])
me_cylinder_009.materials.append(mat_wood)
me_cylinder_009.use_remesh_preserve_volume = False
me_cylinder_009.use_remesh_preserve_attributes = False
me_cylinder_009.use_mirror_vertex_groups = False
me_cylinder_009.update()
me_cylinder_008 = bpy.data.meshes.new('Cylinder.008')
me_cylinder_008.from_pydata([(-9.537e-07, 1.0, -1.0), (-9.537e-07, 1.0, 1.0), (0.1951, 0.9808, -1.0), (0.1951, 0.9808, 1.0), (0.3827, 0.9239, -1.0), (0.3827, 0.9239, 1.0), (0.5556, 0.8315, -1.0), (0.5556, 0.8315, 1.0), (0.7071, 0.7071, -1.0), (0.7071, 0.7071, 1.0), (0.8315, 0.5556, -1.0), (0.8315, 0.5556, 1.0), (0.9239, 0.3827, -1.0), (0.9239, 0.3827, 1.0), (0.9808, 0.1951, -1.0), (0.9808, 0.1951, 1.0), (1.0, -5.96e-08, -1.0), (1.0, -5.96e-08, 1.0), (0.9808, -0.1951, -1.0), (0.9808, -0.1951, 1.0), (0.9239, -0.3827, -1.0), (0.9239, -0.3827, 1.0), (0.8315, -0.5556, -1.0), (0.8315, -0.5556, 1.0), (0.7071, -0.7071, -1.0), (0.7071, -0.7071, 1.0), (0.5556, -0.8315, -1.0), (0.5556, -0.8315, 1.0), (0.3827, -0.9239, -1.0), (0.3827, -0.9239, 1.0), (0.1951, -0.9808, -1.0), (0.1951, -0.9808, 1.0), (-9.537e-07, -1.0, -1.0), (-9.537e-07, -1.0, 1.0), (-0.1951, -0.9808, -1.0), (-0.1951, -0.9808, 1.0), (-0.3827, -0.9239, -1.0), (-0.3827, -0.9239, 1.0), (-0.5556, -0.8315, -1.0), (-0.5556, -0.8315, 1.0), (-0.7071, -0.7071, -1.0), (-0.7071, -0.7071, 1.0), (-0.8315, -0.5556, -1.0), (-0.8315, -0.5556, 1.0), (-0.9239, -0.3827, -1.0), (-0.9239, -0.3827, 1.0), (-0.9808, -0.1951, -1.0), (-0.9808, -0.1951, 1.0), (-1.0, 8.345e-07, -1.0), (-1.0, 8.345e-07, 1.0), (-0.9808, 0.1951, -1.0), (-0.9808, 0.1951, 1.0), (-0.9239, 0.3827, -1.0), (-0.9239, 0.3827, 1.0), (-0.8315, 0.5556, -1.0), (-0.8315, 0.5556, 1.0), (-0.7071, 0.7071, -1.0), (-0.7071, 0.7071, 1.0), (-0.5556, 0.8315, -1.0), (-0.5556, 0.8315, 1.0), (-0.3827, 0.9239, -1.0), (-0.3827, 0.9239, 1.0), (-0.1951, 0.9808, -1.0), (-0.1951, 0.9808, 1.0)], [], [(0, 1, 3, 2), (2, 3, 5, 4), (4, 5, 7, 6), (6, 7, 9, 8), (8, 9, 11, 10), (10, 11, 13, 12), (12, 13, 15, 14), (14, 15, 17, 16), (16, 17, 19, 18), (18, 19, 21, 20), (20, 21, 23, 22), (22, 23, 25, 24), (24, 25, 27, 26), (26, 27, 29, 28), (28, 29, 31, 30), (30, 31, 33, 32), (32, 33, 35, 34), (34, 35, 37, 36), (36, 37, 39, 38), (38, 39, 41, 40), (40, 41, 43, 42), (42, 43, 45, 44), (44, 45, 47, 46), (46, 47, 49, 48), (48, 49, 51, 50), (50, 51, 53, 52), (52, 53, 55, 54), (54, 55, 57, 56), (56, 57, 59, 58), (58, 59, 61, 60), (3, 1, 63, 61, 59, 57, 55, 53, 51, 49, 47, 45, 43, 41, 39, 37, 35, 33, 31, 29, 27, 25, 23, 21, 19, 17, 15, 13, 11, 9, 7, 5), (62, 63, 1, 0), (60, 61, 63, 62), (0, 2, 4, 6, 8, 10, 12, 14, 16, 18, 20, 22, 24, 26, 28, 30, 32, 34, 36, 38, 40, 42, 44, 46, 48, 50, 52, 54, 56, 58, 60, 62)])
_uv = me_cylinder_008.uv_layers.new(name='UVMap')
_uv.uv.foreach_set('vector', [0.5, 0.3189, 0.5, 0.0001222, 0.5312, 0.0001222, 0.5312, 0.3189, 0.5312, 0.3189, 0.5312, 0.0001222, 0.5625, 0.0001222, 0.5625, 0.3189, 0.5625, 0.3189, 0.5625, 0.0001222, 0.5937, 0.0001221, 0.5937, 0.3189, 0.5937, 0.3189, 0.5937, 0.0001221, 0.625, 0.000122, 0.625, 0.3189, 0.625, 0.3189, 0.625, 0.000122, 0.6562, 0.0001219, 0.6562, 0.3189, 0.6562, 0.3189, 0.6562, 0.0001219, 0.6875, 0.0001218, 0.6875, 0.3189, 0.6875, 0.3189, 0.6875, 0.0001218, 0.7187, 0.0001217, 0.7187, 0.3189, 0.7187, 0.3189, 0.7187, 0.0001217, 0.7499, 0.0001215, 0.7499, 0.3189, 0.7499, 0.3189, 0.7499, 0.0001215, 0.7812, 0.0001213, 0.7812, 0.3189, 0.7812, 0.3189, 0.7812, 0.0001213, 0.8124, 0.0001212, 0.8124, 0.3189, 0.8124, 0.3189, 0.8124, 0.0001212, 0.8437, 0.000121, 0.8437, 0.3189, 0.8437, 0.3189, 0.8437, 0.000121, 0.8749, 0.0001208, 0.8749, 0.3189, 0.8749, 0.3189, 0.8749, 0.0001208, 0.9062, 0.0001206, 0.9062, 0.3189, 0.9062, 0.3189, 0.9062, 0.0001206, 0.9374, 0.0001204, 0.9374, 0.3189, 0.9374, 0.3189, 0.9374, 0.0001204, 0.9686, 0.0001202, 0.9686, 0.3189, 0.9686, 0.3189, 0.9686, 0.0001202, 0.9999, 0.0001199, 0.9999, 0.3189, 0.0001199, 0.3189, 0.0001217, 0.0001211, 0.03136, 0.0001213, 0.03136, 0.3189, 0.03136, 0.3189, 0.03136, 0.0001213, 0.06261, 0.0001214, 0.0626, 0.3189, 0.0626, 0.3189, 0.06261, 0.0001214, 0.09385, 0.0001216, 0.09385, 0.3189, 0.09385, 0.3189, 0.09385, 0.0001216, 0.1251, 0.0001217, 0.1251, 0.3189, 0.1251, 0.3189, 0.1251, 0.0001217, 0.1563, 0.0001218, 0.1563, 0.3189, 0.1563, 0.3189, 0.1563, 0.0001218, 0.1876, 0.0001219, 0.1876, 0.3189, 0.1876, 0.3189, 0.1876, 0.0001219, 0.2188, 0.000122, 0.2188, 0.3189, 0.2188, 0.3189, 0.2188, 0.000122, 0.2501, 0.0001221, 0.2501, 0.3189, 0.2501, 0.3189, 0.2501, 0.0001221, 0.2813, 0.0001221, 0.2813, 0.3189, 0.2813, 0.3189, 0.2813, 0.0001221, 0.3125, 0.0001222, 0.3125, 0.3189, 0.3125, 0.3189, 0.3125, 0.0001222, 0.3438, 0.0001222, 0.3438, 0.3189, 0.3438, 0.3189, 0.3438, 0.0001222, 0.375, 0.0001222, 0.375, 0.3189, 0.375, 0.3189, 0.375, 0.0001222, 0.4063, 0.0001223, 0.4063, 0.3189, 0.4063, 0.3189, 0.4063, 0.0001223, 0.4375, 0.0001223, 0.4375, 0.3189, 0.5494, 0.9654, 0.535, 0.9714, 0.5196, 0.9744, 0.504, 0.9744, 0.4887, 0.9714, 0.4743, 0.9654, 0.4613, 0.9567, 0.4502, 0.9457, 0.4416, 0.9327, 0.4356, 0.9183, 0.4325, 0.9029, 0.4325, 0.8873, 0.4356, 0.872, 0.4416, 0.8576, 0.4502, 0.8446, 0.4613, 0.8335, 0.4743, 0.8249, 0.4887, 0.8189, 0.504, 0.8158, 0.5196, 0.8158, 0.535, 0.8189, 0.5494, 0.8249, 0.5624, 0.8335, 0.5734, 0.8446, 0.5821, 0.8576, 0.5881, 0.872, 0.5911, 0.8873, 0.5911, 0.9029, 0.5881, 0.9183, 0.5821, 0.9327, 0.5734, 0.9457, 0.5624, 0.9567, 0.4688, 0.3189, 0.4688, 0.0001223, 0.5, 0.0001222, 0.5, 0.3189, 0.4375, 0.3189, 0.4375, 0.0001223, 0.4688, 0.0001223, 0.4688, 0.3189, 0.5488, 0.8233, 0.5618, 0.832, 0.5728, 0.843, 0.5815, 0.856, 0.5875, 0.8705, 0.5905, 0.8858, 0.5905, 0.9014, 0.5875, 0.9167, 0.5815, 0.9311, 0.5728, 0.9441, 0.5618, 0.9552, 0.5488, 0.9639, 0.5344, 0.9698, 0.519, 0.9729, 0.5034, 0.9729, 0.4881, 0.9698, 0.4737, 0.9639, 0.4607, 0.9552, 0.4496, 0.9441, 0.441, 0.9311, 0.435, 0.9167, 0.4319, 0.9014, 0.4319, 0.8858, 0.435, 0.8705, 0.441, 0.856, 0.4496, 0.843, 0.4607, 0.832, 0.4737, 0.8233, 0.4881, 0.8173, 0.5034, 0.8143, 0.519, 0.8143, 0.5344, 0.8173])
me_cylinder_008.materials.append(mat_wood)
me_cylinder_008.use_remesh_preserve_volume = False
me_cylinder_008.use_remesh_preserve_attributes = False
me_cylinder_008.use_mirror_vertex_groups = False
me_cylinder_008.update()
me_cylinder_007 = bpy.data.meshes.new('Cylinder.007')
me_cylinder_007.from_pydata([(-9.537e-07, 1.0, -1.0), (-9.537e-07, 1.0, 1.0), (0.1951, 0.9808, -1.0), (0.1951, 0.9808, 1.0), (0.3827, 0.9239, -1.0), (0.3827, 0.9239, 1.0), (0.5556, 0.8315, -1.0), (0.5556, 0.8315, 1.0), (0.7071, 0.7071, -1.0), (0.7071, 0.7071, 1.0), (0.8315, 0.5556, -1.0), (0.8315, 0.5556, 1.0), (0.9239, 0.3827, -1.0), (0.9239, 0.3827, 1.0), (0.9808, 0.1951, -1.0), (0.9808, 0.1951, 1.0), (1.0, 1.192e-07, -1.0), (1.0, 1.192e-07, 1.0), (0.9808, -0.1951, -1.0), (0.9808, -0.1951, 1.0), (0.9239, -0.3827, -1.0), (0.9239, -0.3827, 1.0), (0.8315, -0.5556, -1.0), (0.8315, -0.5556, 1.0), (0.7071, -0.7071, -1.0), (0.7071, -0.7071, 1.0), (0.5556, -0.8315, -1.0), (0.5556, -0.8315, 1.0), (0.3827, -0.9239, -1.0), (0.3827, -0.9239, 1.0), (0.1951, -0.9808, -1.0), (0.1951, -0.9808, 1.0), (-9.537e-07, -1.0, -1.0), (-9.537e-07, -1.0, 1.0), (-0.1951, -0.9808, -1.0), (-0.1951, -0.9808, 1.0), (-0.3827, -0.9239, -1.0), (-0.3827, -0.9239, 1.0), (-0.5556, -0.8315, -1.0), (-0.5556, -0.8315, 1.0), (-0.7071, -0.7071, -1.0), (-0.7071, -0.7071, 1.0), (-0.8315, -0.5556, -1.0), (-0.8315, -0.5556, 1.0), (-0.9239, -0.3827, -1.0), (-0.9239, -0.3827, 1.0), (-0.9808, -0.1951, -1.0), (-0.9808, -0.1951, 1.0), (-1.0, 1.013e-06, -1.0), (-1.0, 1.013e-06, 1.0), (-0.9808, 0.1951, -1.0), (-0.9808, 0.1951, 1.0), (-0.9239, 0.3827, -1.0), (-0.9239, 0.3827, 1.0), (-0.8315, 0.5556, -1.0), (-0.8315, 0.5556, 1.0), (-0.7071, 0.7071, -1.0), (-0.7071, 0.7071, 1.0), (-0.5556, 0.8315, -1.0), (-0.5556, 0.8315, 1.0), (-0.3827, 0.9239, -1.0), (-0.3827, 0.9239, 1.0), (-0.1951, 0.9808, -1.0), (-0.1951, 0.9808, 1.0)], [], [(0, 1, 3, 2), (2, 3, 5, 4), (4, 5, 7, 6), (6, 7, 9, 8), (8, 9, 11, 10), (10, 11, 13, 12), (12, 13, 15, 14), (14, 15, 17, 16), (16, 17, 19, 18), (18, 19, 21, 20), (20, 21, 23, 22), (22, 23, 25, 24), (24, 25, 27, 26), (26, 27, 29, 28), (28, 29, 31, 30), (30, 31, 33, 32), (32, 33, 35, 34), (34, 35, 37, 36), (36, 37, 39, 38), (38, 39, 41, 40), (40, 41, 43, 42), (42, 43, 45, 44), (44, 45, 47, 46), (46, 47, 49, 48), (48, 49, 51, 50), (50, 51, 53, 52), (52, 53, 55, 54), (54, 55, 57, 56), (56, 57, 59, 58), (58, 59, 61, 60), (3, 1, 63, 61, 59, 57, 55, 53, 51, 49, 47, 45, 43, 41, 39, 37, 35, 33, 31, 29, 27, 25, 23, 21, 19, 17, 15, 13, 11, 9, 7, 5), (62, 63, 1, 0), (60, 61, 63, 62), (0, 2, 4, 6, 8, 10, 12, 14, 16, 18, 20, 22, 24, 26, 28, 30, 32, 34, 36, 38, 40, 42, 44, 46, 48, 50, 52, 54, 56, 58, 60, 62)])
_uv = me_cylinder_007.uv_layers.new(name='UVMap')
_uv.uv.foreach_set('vector', [0.5, 0.3189, 0.5, 0.0001222, 0.5312, 0.0001222, 0.5312, 0.3189, 0.5312, 0.3189, 0.5312, 0.0001222, 0.5625, 0.0001222, 0.5625, 0.3189, 0.5625, 0.3189, 0.5625, 0.0001222, 0.5937, 0.0001221, 0.5937, 0.3189, 0.5937, 0.3189, 0.5937, 0.0001221, 0.625, 0.000122, 0.625, 0.3189, 0.625, 0.3189, 0.625, 0.000122, 0.6562, 0.0001219, 0.6562, 0.3189, 0.6562, 0.3189, 0.6562, 0.0001219, 0.6875, 0.0001218, 0.6875, 0.3189, 0.6875, 0.3189, 0.6875, 0.0001218, 0.7187, 0.0001217, 0.7187, 0.3189, 0.7187, 0.3189, 0.7187, 0.0001217, 0.7499, 0.0001215, 0.7499, 0.3189, 0.7499, 0.3189, 0.7499, 0.0001215, 0.7812, 0.0001213, 0.7812, 0.3189, 0.7812, 0.3189, 0.7812, 0.0001213, 0.8124, 0.0001212, 0.8124, 0.3189, 0.8124, 0.3189, 0.8124, 0.0001212, 0.8437, 0.000121, 0.8437, 0.3189, 0.8437, 0.3189, 0.8437, 0.000121, 0.8749, 0.0001208, 0.8749, 0.3189, 0.8749, 0.3189, 0.8749, 0.0001208, 0.9062, 0.0001206, 0.9062, 0.3189, 0.9062, 0.3189, 0.9062, 0.0001206, 0.9374, 0.0001204, 0.9374, 0.3189, 0.9374, 0.3189, 0.9374, 0.0001204, 0.9686, 0.0001202, 0.9686, 0.3189, 0.9686, 0.3189, 0.9686, 0.0001202, 0.9999, 0.0001199, 0.9999, 0.3189, 0.0001199, 0.3189, 0.0001217, 0.0001211, 0.03136, 0.0001213, 0.03136, 0.3189, 0.03136, 0.3189, 0.03136, 0.0001213, 0.06261, 0.0001214, 0.0626, 0.3189, 0.0626, 0.3189, 0.06261, 0.0001214, 0.09385, 0.0001216, 0.09385, 0.3189, 0.09385, 0.3189, 0.09385, 0.0001216, 0.1251, 0.0001217, 0.1251, 0.3189, 0.1251, 0.3189, 0.1251, 0.0001217, 0.1563, 0.0001218, 0.1563, 0.3189, 0.1563, 0.3189, 0.1563, 0.0001218, 0.1876, 0.0001219, 0.1876, 0.3189, 0.1876, 0.3189, 0.1876, 0.0001219, 0.2188, 0.000122, 0.2188, 0.3189, 0.2188, 0.3189, 0.2188, 0.000122, 0.2501, 0.0001221, 0.2501, 0.3189, 0.2501, 0.3189, 0.2501, 0.0001221, 0.2813, 0.0001221, 0.2813, 0.3189, 0.2813, 0.3189, 0.2813, 0.0001221, 0.3125, 0.0001222, 0.3125, 0.3189, 0.3125, 0.3189, 0.3125, 0.0001222, 0.3438, 0.0001222, 0.3438, 0.3189, 0.3438, 0.3189, 0.3438, 0.0001222, 0.375, 0.0001222, 0.375, 0.3189, 0.375, 0.3189, 0.375, 0.0001222, 0.4063, 0.0001223, 0.4063, 0.3189, 0.4063, 0.3189, 0.4063, 0.0001223, 0.4375, 0.0001223, 0.4375, 0.3189, 0.5494, 0.9654, 0.535, 0.9714, 0.5196, 0.9744, 0.504, 0.9744, 0.4887, 0.9714, 0.4743, 0.9654, 0.4613, 0.9567, 0.4502, 0.9457, 0.4416, 0.9327, 0.4356, 0.9183, 0.4325, 0.9029, 0.4325, 0.8873, 0.4356, 0.872, 0.4416, 0.8576, 0.4502, 0.8446, 0.4613, 0.8335, 0.4743, 0.8249, 0.4887, 0.8189, 0.504, 0.8158, 0.5196, 0.8158, 0.535, 0.8189, 0.5494, 0.8249, 0.5624, 0.8335, 0.5734, 0.8446, 0.5821, 0.8576, 0.5881, 0.872, 0.5911, 0.8873, 0.5911, 0.9029, 0.5881, 0.9183, 0.5821, 0.9327, 0.5734, 0.9457, 0.5624, 0.9567, 0.4688, 0.3189, 0.4688, 0.0001223, 0.5, 0.0001222, 0.5, 0.3189, 0.4375, 0.3189, 0.4375, 0.0001223, 0.4688, 0.0001223, 0.4688, 0.3189, 0.5488, 0.8233, 0.5618, 0.832, 0.5728, 0.843, 0.5815, 0.856, 0.5875, 0.8705, 0.5905, 0.8858, 0.5905, 0.9014, 0.5875, 0.9167, 0.5815, 0.9311, 0.5728, 0.9441, 0.5618, 0.9552, 0.5488, 0.9639, 0.5344, 0.9698, 0.519, 0.9729, 0.5034, 0.9729, 0.4881, 0.9698, 0.4737, 0.9639, 0.4607, 0.9552, 0.4496, 0.9441, 0.441, 0.9311, 0.435, 0.9167, 0.4319, 0.9014, 0.4319, 0.8858, 0.435, 0.8705, 0.441, 0.856, 0.4496, 0.843, 0.4607, 0.832, 0.4737, 0.8233, 0.4881, 0.8173, 0.5034, 0.8143, 0.519, 0.8143, 0.5344, 0.8173])
me_cylinder_007.materials.append(mat_wood)
me_cylinder_007.use_remesh_preserve_volume = False
me_cylinder_007.use_remesh_preserve_attributes = False
me_cylinder_007.use_mirror_vertex_groups = False
me_cylinder_007.update()
me_cylinder_006 = bpy.data.meshes.new('Cylinder.006')
me_cylinder_006.from_pydata([(-9.537e-07, 1.0, -1.0), (-9.537e-07, 1.0, 1.0), (0.1951, 0.9808, -1.0), (0.1951, 0.9808, 1.0), (0.3827, 0.9239, -1.0), (0.3827, 0.9239, 1.0), (0.5556, 0.8315, -1.0), (0.5556, 0.8315, 1.0), (0.7071, 0.7071, -1.0), (0.7071, 0.7071, 1.0), (0.8315, 0.5556, -1.0), (0.8315, 0.5556, 1.0), (0.9239, 0.3827, -1.0), (0.9239, 0.3827, 1.0), (0.9808, 0.1951, -1.0), (0.9808, 0.1951, 1.0), (1.0, -5.96e-08, -1.0), (1.0, -5.96e-08, 1.0), (0.9808, -0.1951, -1.0), (0.9808, -0.1951, 1.0), (0.9239, -0.3827, -1.0), (0.9239, -0.3827, 1.0), (0.8315, -0.5556, -1.0), (0.8315, -0.5556, 1.0), (0.7071, -0.7071, -1.0), (0.7071, -0.7071, 1.0), (0.5556, -0.8315, -1.0), (0.5556, -0.8315, 1.0), (0.3827, -0.9239, -1.0), (0.3827, -0.9239, 1.0), (0.1951, -0.9808, -1.0), (0.1951, -0.9808, 1.0), (-9.537e-07, -1.0, -1.0), (-9.537e-07, -1.0, 1.0), (-0.1951, -0.9808, -1.0), (-0.1951, -0.9808, 1.0), (-0.3827, -0.9239, -1.0), (-0.3827, -0.9239, 1.0), (-0.5556, -0.8315, -1.0), (-0.5556, -0.8315, 1.0), (-0.7071, -0.7071, -1.0), (-0.7071, -0.7071, 1.0), (-0.8315, -0.5556, -1.0), (-0.8315, -0.5556, 1.0), (-0.9239, -0.3827, -1.0), (-0.9239, -0.3827, 1.0), (-0.9808, -0.1951, -1.0), (-0.9808, -0.1951, 1.0), (-1.0, 8.345e-07, -1.0), (-1.0, 8.345e-07, 1.0), (-0.9808, 0.1951, -1.0), (-0.9808, 0.1951, 1.0), (-0.9239, 0.3827, -1.0), (-0.9239, 0.3827, 1.0), (-0.8315, 0.5556, -1.0), (-0.8315, 0.5556, 1.0), (-0.7071, 0.7071, -1.0), (-0.7071, 0.7071, 1.0), (-0.5556, 0.8315, -1.0), (-0.5556, 0.8315, 1.0), (-0.3827, 0.9239, -1.0), (-0.3827, 0.9239, 1.0), (-0.1951, 0.9808, -1.0), (-0.1951, 0.9808, 1.0)], [], [(0, 1, 3, 2), (2, 3, 5, 4), (4, 5, 7, 6), (6, 7, 9, 8), (8, 9, 11, 10), (10, 11, 13, 12), (12, 13, 15, 14), (14, 15, 17, 16), (16, 17, 19, 18), (18, 19, 21, 20), (20, 21, 23, 22), (22, 23, 25, 24), (24, 25, 27, 26), (26, 27, 29, 28), (28, 29, 31, 30), (30, 31, 33, 32), (32, 33, 35, 34), (34, 35, 37, 36), (36, 37, 39, 38), (38, 39, 41, 40), (40, 41, 43, 42), (42, 43, 45, 44), (44, 45, 47, 46), (46, 47, 49, 48), (48, 49, 51, 50), (50, 51, 53, 52), (52, 53, 55, 54), (54, 55, 57, 56), (56, 57, 59, 58), (58, 59, 61, 60), (3, 1, 63, 61, 59, 57, 55, 53, 51, 49, 47, 45, 43, 41, 39, 37, 35, 33, 31, 29, 27, 25, 23, 21, 19, 17, 15, 13, 11, 9, 7, 5), (62, 63, 1, 0), (60, 61, 63, 62), (0, 2, 4, 6, 8, 10, 12, 14, 16, 18, 20, 22, 24, 26, 28, 30, 32, 34, 36, 38, 40, 42, 44, 46, 48, 50, 52, 54, 56, 58, 60, 62)])
_uv = me_cylinder_006.uv_layers.new(name='UVMap')
_uv.uv.foreach_set('vector', [0.5, 0.3189, 0.5, 0.0001222, 0.5312, 0.0001222, 0.5312, 0.3189, 0.5312, 0.3189, 0.5312, 0.0001222, 0.5625, 0.0001222, 0.5625, 0.3189, 0.5625, 0.3189, 0.5625, 0.0001222, 0.5937, 0.0001221, 0.5937, 0.3189, 0.5937, 0.3189, 0.5937, 0.0001221, 0.625, 0.000122, 0.625, 0.3189, 0.625, 0.3189, 0.625, 0.000122, 0.6562, 0.0001219, 0.6562, 0.3189, 0.6562, 0.3189, 0.6562, 0.0001219, 0.6875, 0.0001218, 0.6875, 0.3189, 0.6875, 0.3189, 0.6875, 0.0001218, 0.7187, 0.0001217, 0.7187, 0.3189, 0.7187, 0.3189, 0.7187, 0.0001217, 0.7499, 0.0001215, 0.7499, 0.3189, 0.7499, 0.3189, 0.7499, 0.0001215, 0.7812, 0.0001213, 0.7812, 0.3189, 0.7812, 0.3189, 0.7812, 0.0001213, 0.8124, 0.0001212, 0.8124, 0.3189, 0.8124, 0.3189, 0.8124, 0.0001212, 0.8437, 0.000121, 0.8437, 0.3189, 0.8437, 0.3189, 0.8437, 0.000121, 0.8749, 0.0001208, 0.8749, 0.3189, 0.8749, 0.3189, 0.8749, 0.0001208, 0.9062, 0.0001206, 0.9062, 0.3189, 0.9062, 0.3189, 0.9062, 0.0001206, 0.9374, 0.0001204, 0.9374, 0.3189, 0.9374, 0.3189, 0.9374, 0.0001204, 0.9686, 0.0001202, 0.9686, 0.3189, 0.9686, 0.3189, 0.9686, 0.0001202, 0.9999, 0.0001199, 0.9999, 0.3189, 0.0001199, 0.3189, 0.0001217, 0.0001211, 0.03136, 0.0001213, 0.03136, 0.3189, 0.03136, 0.3189, 0.03136, 0.0001213, 0.06261, 0.0001214, 0.0626, 0.3189, 0.0626, 0.3189, 0.06261, 0.0001214, 0.09385, 0.0001216, 0.09385, 0.3189, 0.09385, 0.3189, 0.09385, 0.0001216, 0.1251, 0.0001217, 0.1251, 0.3189, 0.1251, 0.3189, 0.1251, 0.0001217, 0.1563, 0.0001218, 0.1563, 0.3189, 0.1563, 0.3189, 0.1563, 0.0001218, 0.1876, 0.0001219, 0.1876, 0.3189, 0.1876, 0.3189, 0.1876, 0.0001219, 0.2188, 0.000122, 0.2188, 0.3189, 0.2188, 0.3189, 0.2188, 0.000122, 0.2501, 0.0001221, 0.2501, 0.3189, 0.2501, 0.3189, 0.2501, 0.0001221, 0.2813, 0.0001221, 0.2813, 0.3189, 0.2813, 0.3189, 0.2813, 0.0001221, 0.3125, 0.0001222, 0.3125, 0.3189, 0.3125, 0.3189, 0.3125, 0.0001222, 0.3438, 0.0001222, 0.3438, 0.3189, 0.3438, 0.3189, 0.3438, 0.0001222, 0.375, 0.0001222, 0.375, 0.3189, 0.375, 0.3189, 0.375, 0.0001222, 0.4063, 0.0001223, 0.4063, 0.3189, 0.4063, 0.3189, 0.4063, 0.0001223, 0.4375, 0.0001223, 0.4375, 0.3189, 0.5494, 0.9654, 0.535, 0.9714, 0.5196, 0.9744, 0.504, 0.9744, 0.4887, 0.9714, 0.4743, 0.9654, 0.4613, 0.9567, 0.4502, 0.9457, 0.4416, 0.9327, 0.4356, 0.9183, 0.4325, 0.9029, 0.4325, 0.8873, 0.4356, 0.872, 0.4416, 0.8576, 0.4502, 0.8446, 0.4613, 0.8335, 0.4743, 0.8249, 0.4887, 0.8189, 0.504, 0.8158, 0.5196, 0.8158, 0.535, 0.8189, 0.5494, 0.8249, 0.5624, 0.8335, 0.5734, 0.8446, 0.5821, 0.8576, 0.5881, 0.872, 0.5911, 0.8873, 0.5911, 0.9029, 0.5881, 0.9183, 0.5821, 0.9327, 0.5734, 0.9457, 0.5624, 0.9567, 0.4688, 0.3189, 0.4688, 0.0001223, 0.5, 0.0001222, 0.5, 0.3189, 0.4375, 0.3189, 0.4375, 0.0001223, 0.4688, 0.0001223, 0.4688, 0.3189, 0.5488, 0.8233, 0.5618, 0.832, 0.5728, 0.843, 0.5815, 0.856, 0.5875, 0.8705, 0.5905, 0.8858, 0.5905, 0.9014, 0.5875, 0.9167, 0.5815, 0.9311, 0.5728, 0.9441, 0.5618, 0.9552, 0.5488, 0.9639, 0.5344, 0.9698, 0.519, 0.9729, 0.5034, 0.9729, 0.4881, 0.9698, 0.4737, 0.9639, 0.4607, 0.9552, 0.4496, 0.9441, 0.441, 0.9311, 0.435, 0.9167, 0.4319, 0.9014, 0.4319, 0.8858, 0.435, 0.8705, 0.441, 0.856, 0.4496, 0.843, 0.4607, 0.832, 0.4737, 0.8233, 0.4881, 0.8173, 0.5034, 0.8143, 0.519, 0.8143, 0.5344, 0.8173])
me_cylinder_006.materials.append(mat_wood)
me_cylinder_006.use_remesh_preserve_volume = False
me_cylinder_006.use_remesh_preserve_attributes = False
me_cylinder_006.use_mirror_vertex_groups = False
me_cylinder_006.update()
me_cylinder_005 = bpy.data.meshes.new('Cylinder.005')
me_cylinder_005.from_pydata([(-9.537e-07, 1.0, -1.0), (-9.537e-07, 1.0, 1.0), (0.1951, 0.9808, -1.0), (0.1951, 0.9808, 1.0), (0.3827, 0.9239, -1.0), (0.3827, 0.9239, 1.0), (0.5556, 0.8315, -1.0), (0.5556, 0.8315, 1.0), (0.7071, 0.7071, -1.0), (0.7071, 0.7071, 1.0), (0.8315, 0.5556, -1.0), (0.8315, 0.5556, 1.0), (0.9239, 0.3827, -1.0), (0.9239, 0.3827, 1.0), (0.9808, 0.1951, -1.0), (0.9808, 0.1951, 1.0), (1.0, -5.96e-08, -1.0), (1.0, -5.96e-08, 1.0), (0.9808, -0.1951, -1.0), (0.9808, -0.1951, 1.0), (0.9239, -0.3827, -1.0), (0.9239, -0.3827, 1.0), (0.8315, -0.5556, -1.0), (0.8315, -0.5556, 1.0), (0.7071, -0.7071, -1.0), (0.7071, -0.7071, 1.0), (0.5556, -0.8315, -1.0), (0.5556, -0.8315, 1.0), (0.3827, -0.9239, -1.0), (0.3827, -0.9239, 1.0), (0.1951, -0.9808, -1.0), (0.1951, -0.9808, 1.0), (-9.537e-07, -1.0, -1.0), (-9.537e-07, -1.0, 1.0), (-0.1951, -0.9808, -1.0), (-0.1951, -0.9808, 1.0), (-0.3827, -0.9239, -1.0), (-0.3827, -0.9239, 1.0), (-0.5556, -0.8315, -1.0), (-0.5556, -0.8315, 1.0), (-0.7071, -0.7071, -1.0), (-0.7071, -0.7071, 1.0), (-0.8315, -0.5556, -1.0), (-0.8315, -0.5556, 1.0), (-0.9239, -0.3827, -1.0), (-0.9239, -0.3827, 1.0), (-0.9808, -0.1951, -1.0), (-0.9808, -0.1951, 1.0), (-1.0, 8.345e-07, -1.0), (-1.0, 8.345e-07, 1.0), (-0.9808, 0.1951, -1.0), (-0.9808, 0.1951, 1.0), (-0.9239, 0.3827, -1.0), (-0.9239, 0.3827, 1.0), (-0.8315, 0.5556, -1.0), (-0.8315, 0.5556, 1.0), (-0.7071, 0.7071, -1.0), (-0.7071, 0.7071, 1.0), (-0.5556, 0.8315, -1.0), (-0.5556, 0.8315, 1.0), (-0.3827, 0.9239, -1.0), (-0.3827, 0.9239, 1.0), (-0.1951, 0.9808, -1.0), (-0.1951, 0.9808, 1.0)], [], [(0, 1, 3, 2), (2, 3, 5, 4), (4, 5, 7, 6), (6, 7, 9, 8), (8, 9, 11, 10), (10, 11, 13, 12), (12, 13, 15, 14), (14, 15, 17, 16), (16, 17, 19, 18), (18, 19, 21, 20), (20, 21, 23, 22), (22, 23, 25, 24), (24, 25, 27, 26), (26, 27, 29, 28), (28, 29, 31, 30), (30, 31, 33, 32), (32, 33, 35, 34), (34, 35, 37, 36), (36, 37, 39, 38), (38, 39, 41, 40), (40, 41, 43, 42), (42, 43, 45, 44), (44, 45, 47, 46), (46, 47, 49, 48), (48, 49, 51, 50), (50, 51, 53, 52), (52, 53, 55, 54), (54, 55, 57, 56), (56, 57, 59, 58), (58, 59, 61, 60), (3, 1, 63, 61, 59, 57, 55, 53, 51, 49, 47, 45, 43, 41, 39, 37, 35, 33, 31, 29, 27, 25, 23, 21, 19, 17, 15, 13, 11, 9, 7, 5), (62, 63, 1, 0), (60, 61, 63, 62), (0, 2, 4, 6, 8, 10, 12, 14, 16, 18, 20, 22, 24, 26, 28, 30, 32, 34, 36, 38, 40, 42, 44, 46, 48, 50, 52, 54, 56, 58, 60, 62)])
_uv = me_cylinder_005.uv_layers.new(name='UVMap')
_uv.uv.foreach_set('vector', [0.5, 0.3189, 0.5, 0.0001222, 0.5312, 0.0001222, 0.5312, 0.3189, 0.5312, 0.3189, 0.5312, 0.0001222, 0.5625, 0.0001222, 0.5625, 0.3189, 0.5625, 0.3189, 0.5625, 0.0001222, 0.5937, 0.0001221, 0.5937, 0.3189, 0.5937, 0.3189, 0.5937, 0.0001221, 0.625, 0.000122, 0.625, 0.3189, 0.625, 0.3189, 0.625, 0.000122, 0.6562, 0.0001219, 0.6562, 0.3189, 0.6562, 0.3189, 0.6562, 0.0001219, 0.6875, 0.0001218, 0.6875, 0.3189, 0.6875, 0.3189, 0.6875, 0.0001218, 0.7187, 0.0001217, 0.7187, 0.3189, 0.7187, 0.3189, 0.7187, 0.0001217, 0.7499, 0.0001215, 0.7499, 0.3189, 0.7499, 0.3189, 0.7499, 0.0001215, 0.7812, 0.0001213, 0.7812, 0.3189, 0.7812, 0.3189, 0.7812, 0.0001213, 0.8124, 0.0001212, 0.8124, 0.3189, 0.8124, 0.3189, 0.8124, 0.0001212, 0.8437, 0.000121, 0.8437, 0.3189, 0.8437, 0.3189, 0.8437, 0.000121, 0.8749, 0.0001208, 0.8749, 0.3189, 0.8749, 0.3189, 0.8749, 0.0001208, 0.9062, 0.0001206, 0.9062, 0.3189, 0.9062, 0.3189, 0.9062, 0.0001206, 0.9374, 0.0001204, 0.9374, 0.3189, 0.9374, 0.3189, 0.9374, 0.0001204, 0.9686, 0.0001202, 0.9686, 0.3189, 0.9686, 0.3189, 0.9686, 0.0001202, 0.9999, 0.0001199, 0.9999, 0.3189, 0.0001199, 0.3189, 0.0001217, 0.0001211, 0.03136, 0.0001213, 0.03136, 0.3189, 0.03136, 0.3189, 0.03136, 0.0001213, 0.06261, 0.0001214, 0.0626, 0.3189, 0.0626, 0.3189, 0.06261, 0.0001214, 0.09385, 0.0001216, 0.09385, 0.3189, 0.09385, 0.3189, 0.09385, 0.0001216, 0.1251, 0.0001217, 0.1251, 0.3189, 0.1251, 0.3189, 0.1251, 0.0001217, 0.1563, 0.0001218, 0.1563, 0.3189, 0.1563, 0.3189, 0.1563, 0.0001218, 0.1876, 0.0001219, 0.1876, 0.3189, 0.1876, 0.3189, 0.1876, 0.0001219, 0.2188, 0.000122, 0.2188, 0.3189, 0.2188, 0.3189, 0.2188, 0.000122, 0.2501, 0.0001221, 0.2501, 0.3189, 0.2501, 0.3189, 0.2501, 0.0001221, 0.2813, 0.0001221, 0.2813, 0.3189, 0.2813, 0.3189, 0.2813, 0.0001221, 0.3125, 0.0001222, 0.3125, 0.3189, 0.3125, 0.3189, 0.3125, 0.0001222, 0.3438, 0.0001222, 0.3438, 0.3189, 0.3438, 0.3189, 0.3438, 0.0001222, 0.375, 0.0001222, 0.375, 0.3189, 0.375, 0.3189, 0.375, 0.0001222, 0.4063, 0.0001223, 0.4063, 0.3189, 0.4063, 0.3189, 0.4063, 0.0001223, 0.4375, 0.0001223, 0.4375, 0.3189, 0.5494, 0.9654, 0.535, 0.9714, 0.5196, 0.9744, 0.504, 0.9744, 0.4887, 0.9714, 0.4743, 0.9654, 0.4613, 0.9567, 0.4502, 0.9457, 0.4416, 0.9327, 0.4356, 0.9183, 0.4325, 0.9029, 0.4325, 0.8873, 0.4356, 0.872, 0.4416, 0.8576, 0.4502, 0.8446, 0.4613, 0.8335, 0.4743, 0.8249, 0.4887, 0.8189, 0.504, 0.8158, 0.5196, 0.8158, 0.535, 0.8189, 0.5494, 0.8249, 0.5624, 0.8335, 0.5734, 0.8446, 0.5821, 0.8576, 0.5881, 0.872, 0.5911, 0.8873, 0.5911, 0.9029, 0.5881, 0.9183, 0.5821, 0.9327, 0.5734, 0.9457, 0.5624, 0.9567, 0.4688, 0.3189, 0.4688, 0.0001223, 0.5, 0.0001222, 0.5, 0.3189, 0.4375, 0.3189, 0.4375, 0.0001223, 0.4688, 0.0001223, 0.4688, 0.3189, 0.5488, 0.8233, 0.5618, 0.832, 0.5728, 0.843, 0.5815, 0.856, 0.5875, 0.8705, 0.5905, 0.8858, 0.5905, 0.9014, 0.5875, 0.9167, 0.5815, 0.9311, 0.5728, 0.9441, 0.5618, 0.9552, 0.5488, 0.9639, 0.5344, 0.9698, 0.519, 0.9729, 0.5034, 0.9729, 0.4881, 0.9698, 0.4737, 0.9639, 0.4607, 0.9552, 0.4496, 0.9441, 0.441, 0.9311, 0.435, 0.9167, 0.4319, 0.9014, 0.4319, 0.8858, 0.435, 0.8705, 0.441, 0.856, 0.4496, 0.843, 0.4607, 0.832, 0.4737, 0.8233, 0.4881, 0.8173, 0.5034, 0.8143, 0.519, 0.8143, 0.5344, 0.8173])
me_cylinder_005.materials.append(mat_wood)
me_cylinder_005.use_remesh_preserve_volume = False
me_cylinder_005.use_remesh_preserve_attributes = False
me_cylinder_005.use_mirror_vertex_groups = False
me_cylinder_005.update()
me_cylinder_004 = bpy.data.meshes.new('Cylinder.004')
me_cylinder_004.from_pydata([(-9.537e-07, 1.0, -1.0), (-9.537e-07, 1.0, 1.0), (0.1951, 0.9808, -1.0), (0.1951, 0.9808, 1.0), (0.3827, 0.9239, -1.0), (0.3827, 0.9239, 1.0), (0.5556, 0.8315, -1.0), (0.5556, 0.8315, 1.0), (0.7071, 0.7071, -1.0), (0.7071, 0.7071, 1.0), (0.8315, 0.5556, -1.0), (0.8315, 0.5556, 1.0), (0.9239, 0.3827, -1.0), (0.9239, 0.3827, 1.0), (0.9808, 0.1951, -1.0), (0.9808, 0.1951, 1.0), (1.0, 1.192e-07, -1.0), (1.0, 1.192e-07, 1.0), (0.9808, -0.1951, -1.0), (0.9808, -0.1951, 1.0), (0.9239, -0.3827, -1.0), (0.9239, -0.3827, 1.0), (0.8315, -0.5556, -1.0), (0.8315, -0.5556, 1.0), (0.7071, -0.7071, -1.0), (0.7071, -0.7071, 1.0), (0.5556, -0.8315, -1.0), (0.5556, -0.8315, 1.0), (0.3827, -0.9239, -1.0), (0.3827, -0.9239, 1.0), (0.1951, -0.9808, -1.0), (0.1951, -0.9808, 1.0), (-9.537e-07, -1.0, -1.0), (-9.537e-07, -1.0, 1.0), (-0.1951, -0.9808, -1.0), (-0.1951, -0.9808, 1.0), (-0.3827, -0.9239, -1.0), (-0.3827, -0.9239, 1.0), (-0.5556, -0.8315, -1.0), (-0.5556, -0.8315, 1.0), (-0.7071, -0.7071, -1.0), (-0.7071, -0.7071, 1.0), (-0.8315, -0.5556, -1.0), (-0.8315, -0.5556, 1.0), (-0.9239, -0.3827, -1.0), (-0.9239, -0.3827, 1.0), (-0.9808, -0.1951, -1.0), (-0.9808, -0.1951, 1.0), (-1.0, 1.013e-06, -1.0), (-1.0, 1.013e-06, 1.0), (-0.9808, 0.1951, -1.0), (-0.9808, 0.1951, 1.0), (-0.9239, 0.3827, -1.0), (-0.9239, 0.3827, 1.0), (-0.8315, 0.5556, -1.0), (-0.8315, 0.5556, 1.0), (-0.7071, 0.7071, -1.0), (-0.7071, 0.7071, 1.0), (-0.5556, 0.8315, -1.0), (-0.5556, 0.8315, 1.0), (-0.3827, 0.9239, -1.0), (-0.3827, 0.9239, 1.0), (-0.1951, 0.9808, -1.0), (-0.1951, 0.9808, 1.0)], [], [(0, 1, 3, 2), (2, 3, 5, 4), (4, 5, 7, 6), (6, 7, 9, 8), (8, 9, 11, 10), (10, 11, 13, 12), (12, 13, 15, 14), (14, 15, 17, 16), (16, 17, 19, 18), (18, 19, 21, 20), (20, 21, 23, 22), (22, 23, 25, 24), (24, 25, 27, 26), (26, 27, 29, 28), (28, 29, 31, 30), (30, 31, 33, 32), (32, 33, 35, 34), (34, 35, 37, 36), (36, 37, 39, 38), (38, 39, 41, 40), (40, 41, 43, 42), (42, 43, 45, 44), (44, 45, 47, 46), (46, 47, 49, 48), (48, 49, 51, 50), (50, 51, 53, 52), (52, 53, 55, 54), (54, 55, 57, 56), (56, 57, 59, 58), (58, 59, 61, 60), (3, 1, 63, 61, 59, 57, 55, 53, 51, 49, 47, 45, 43, 41, 39, 37, 35, 33, 31, 29, 27, 25, 23, 21, 19, 17, 15, 13, 11, 9, 7, 5), (62, 63, 1, 0), (60, 61, 63, 62), (0, 2, 4, 6, 8, 10, 12, 14, 16, 18, 20, 22, 24, 26, 28, 30, 32, 34, 36, 38, 40, 42, 44, 46, 48, 50, 52, 54, 56, 58, 60, 62)])
_uv = me_cylinder_004.uv_layers.new(name='UVMap')
_uv.uv.foreach_set('vector', [0.5, 0.3189, 0.5, 0.0001222, 0.5312, 0.0001222, 0.5312, 0.3189, 0.5312, 0.3189, 0.5312, 0.0001222, 0.5625, 0.0001222, 0.5625, 0.3189, 0.5625, 0.3189, 0.5625, 0.0001222, 0.5937, 0.0001221, 0.5937, 0.3189, 0.5937, 0.3189, 0.5937, 0.0001221, 0.625, 0.000122, 0.625, 0.3189, 0.625, 0.3189, 0.625, 0.000122, 0.6562, 0.0001219, 0.6562, 0.3189, 0.6562, 0.3189, 0.6562, 0.0001219, 0.6875, 0.0001218, 0.6875, 0.3189, 0.6875, 0.3189, 0.6875, 0.0001218, 0.7187, 0.0001217, 0.7187, 0.3189, 0.7187, 0.3189, 0.7187, 0.0001217, 0.7499, 0.0001215, 0.7499, 0.3189, 0.7499, 0.3189, 0.7499, 0.0001215, 0.7812, 0.0001213, 0.7812, 0.3189, 0.7812, 0.3189, 0.7812, 0.0001213, 0.8124, 0.0001212, 0.8124, 0.3189, 0.8124, 0.3189, 0.8124, 0.0001212, 0.8437, 0.000121, 0.8437, 0.3189, 0.8437, 0.3189, 0.8437, 0.000121, 0.8749, 0.0001208, 0.8749, 0.3189, 0.8749, 0.3189, 0.8749, 0.0001208, 0.9062, 0.0001206, 0.9062, 0.3189, 0.9062, 0.3189, 0.9062, 0.0001206, 0.9374, 0.0001204, 0.9374, 0.3189, 0.9374, 0.3189, 0.9374, 0.0001204, 0.9686, 0.0001202, 0.9686, 0.3189, 0.9686, 0.3189, 0.9686, 0.0001202, 0.9999, 0.0001199, 0.9999, 0.3189, 0.0001199, 0.3189, 0.0001217, 0.0001211, 0.03136, 0.0001213, 0.03136, 0.3189, 0.03136, 0.3189, 0.03136, 0.0001213, 0.06261, 0.0001214, 0.0626, 0.3189, 0.0626, 0.3189, 0.06261, 0.0001214, 0.09385, 0.0001216, 0.09385, 0.3189, 0.09385, 0.3189, 0.09385, 0.0001216, 0.1251, 0.0001217, 0.1251, 0.3189, 0.1251, 0.3189, 0.1251, 0.0001217, 0.1563, 0.0001218, 0.1563, 0.3189, 0.1563, 0.3189, 0.1563, 0.0001218, 0.1876, 0.0001219, 0.1876, 0.3189, 0.1876, 0.3189, 0.1876, 0.0001219, 0.2188, 0.000122, 0.2188, 0.3189, 0.2188, 0.3189, 0.2188, 0.000122, 0.2501, 0.0001221, 0.2501, 0.3189, 0.2501, 0.3189, 0.2501, 0.0001221, 0.2813, 0.0001221, 0.2813, 0.3189, 0.2813, 0.3189, 0.2813, 0.0001221, 0.3125, 0.0001222, 0.3125, 0.3189, 0.3125, 0.3189, 0.3125, 0.0001222, 0.3438, 0.0001222, 0.3438, 0.3189, 0.3438, 0.3189, 0.3438, 0.0001222, 0.375, 0.0001222, 0.375, 0.3189, 0.375, 0.3189, 0.375, 0.0001222, 0.4063, 0.0001223, 0.4063, 0.3189, 0.4063, 0.3189, 0.4063, 0.0001223, 0.4375, 0.0001223, 0.4375, 0.3189, 0.5494, 0.9654, 0.535, 0.9714, 0.5196, 0.9744, 0.504, 0.9744, 0.4887, 0.9714, 0.4743, 0.9654, 0.4613, 0.9567, 0.4502, 0.9457, 0.4416, 0.9327, 0.4356, 0.9183, 0.4325, 0.9029, 0.4325, 0.8873, 0.4356, 0.872, 0.4416, 0.8576, 0.4502, 0.8446, 0.4613, 0.8335, 0.4743, 0.8249, 0.4887, 0.8189, 0.504, 0.8158, 0.5196, 0.8158, 0.535, 0.8189, 0.5494, 0.8249, 0.5624, 0.8335, 0.5734, 0.8446, 0.5821, 0.8576, 0.5881, 0.872, 0.5911, 0.8873, 0.5911, 0.9029, 0.5881, 0.9183, 0.5821, 0.9327, 0.5734, 0.9457, 0.5624, 0.9567, 0.4688, 0.3189, 0.4688, 0.0001223, 0.5, 0.0001222, 0.5, 0.3189, 0.4375, 0.3189, 0.4375, 0.0001223, 0.4688, 0.0001223, 0.4688, 0.3189, 0.5488, 0.8233, 0.5618, 0.832, 0.5728, 0.843, 0.5815, 0.856, 0.5875, 0.8705, 0.5905, 0.8858, 0.5905, 0.9014, 0.5875, 0.9167, 0.5815, 0.9311, 0.5728, 0.9441, 0.5618, 0.9552, 0.5488, 0.9639, 0.5344, 0.9698, 0.519, 0.9729, 0.5034, 0.9729, 0.4881, 0.9698, 0.4737, 0.9639, 0.4607, 0.9552, 0.4496, 0.9441, 0.441, 0.9311, 0.435, 0.9167, 0.4319, 0.9014, 0.4319, 0.8858, 0.435, 0.8705, 0.441, 0.856, 0.4496, 0.843, 0.4607, 0.832, 0.4737, 0.8233, 0.4881, 0.8173, 0.5034, 0.8143, 0.519, 0.8143, 0.5344, 0.8173])
me_cylinder_004.materials.append(mat_wood)
me_cylinder_004.use_remesh_preserve_volume = False
me_cylinder_004.use_remesh_preserve_attributes = False
me_cylinder_004.use_mirror_vertex_groups = False
me_cylinder_004.update()
me_cylinder_003 = bpy.data.meshes.new('Cylinder.003')
me_cylinder_003.from_pydata([(-9.537e-07, 1.0, -1.0), (-9.537e-07, 1.0, 1.0), (0.1951, 0.9808, -1.0), (0.1951, 0.9808, 1.0), (0.3827, 0.9239, -1.0), (0.3827, 0.9239, 1.0), (0.5556, 0.8315, -1.0), (0.5556, 0.8315, 1.0), (0.7071, 0.7071, -1.0), (0.7071, 0.7071, 1.0), (0.8315, 0.5556, -1.0), (0.8315, 0.5556, 1.0), (0.9239, 0.3827, -1.0), (0.9239, 0.3827, 1.0), (0.9808, 0.1951, -1.0), (0.9808, 0.1951, 1.0), (1.0, 1.192e-07, -1.0), (1.0, 1.192e-07, 1.0), (0.9808, -0.1951, -1.0), (0.9808, -0.1951, 1.0), (0.9239, -0.3827, -1.0), (0.9239, -0.3827, 1.0), (0.8315, -0.5556, -1.0), (0.8315, -0.5556, 1.0), (0.7071, -0.7071, -1.0), (0.7071, -0.7071, 1.0), (0.5556, -0.8315, -1.0), (0.5556, -0.8315, 1.0), (0.3827, -0.9239, -1.0), (0.3827, -0.9239, 1.0), (0.1951, -0.9808, -1.0), (0.1951, -0.9808, 1.0), (-9.537e-07, -1.0, -1.0), (-9.537e-07, -1.0, 1.0), (-0.1951, -0.9808, -1.0), (-0.1951, -0.9808, 1.0), (-0.3827, -0.9239, -1.0), (-0.3827, -0.9239, 1.0), (-0.5556, -0.8315, -1.0), (-0.5556, -0.8315, 1.0), (-0.7071, -0.7071, -1.0), (-0.7071, -0.7071, 1.0), (-0.8315, -0.5556, -1.0), (-0.8315, -0.5556, 1.0), (-0.9239, -0.3827, -1.0), (-0.9239, -0.3827, 1.0), (-0.9808, -0.1951, -1.0), (-0.9808, -0.1951, 1.0), (-1.0, 1.013e-06, -1.0), (-1.0, 1.013e-06, 1.0), (-0.9808, 0.1951, -1.0), (-0.9808, 0.1951, 1.0), (-0.9239, 0.3827, -1.0), (-0.9239, 0.3827, 1.0), (-0.8315, 0.5556, -1.0), (-0.8315, 0.5556, 1.0), (-0.7071, 0.7071, -1.0), (-0.7071, 0.7071, 1.0), (-0.5556, 0.8315, -1.0), (-0.5556, 0.8315, 1.0), (-0.3827, 0.9239, -1.0), (-0.3827, 0.9239, 1.0), (-0.1951, 0.9808, -1.0), (-0.1951, 0.9808, 1.0)], [], [(0, 1, 3, 2), (2, 3, 5, 4), (4, 5, 7, 6), (6, 7, 9, 8), (8, 9, 11, 10), (10, 11, 13, 12), (12, 13, 15, 14), (14, 15, 17, 16), (16, 17, 19, 18), (18, 19, 21, 20), (20, 21, 23, 22), (22, 23, 25, 24), (24, 25, 27, 26), (26, 27, 29, 28), (28, 29, 31, 30), (30, 31, 33, 32), (32, 33, 35, 34), (34, 35, 37, 36), (36, 37, 39, 38), (38, 39, 41, 40), (40, 41, 43, 42), (42, 43, 45, 44), (44, 45, 47, 46), (46, 47, 49, 48), (48, 49, 51, 50), (50, 51, 53, 52), (52, 53, 55, 54), (54, 55, 57, 56), (56, 57, 59, 58), (58, 59, 61, 60), (3, 1, 63, 61, 59, 57, 55, 53, 51, 49, 47, 45, 43, 41, 39, 37, 35, 33, 31, 29, 27, 25, 23, 21, 19, 17, 15, 13, 11, 9, 7, 5), (62, 63, 1, 0), (60, 61, 63, 62), (0, 2, 4, 6, 8, 10, 12, 14, 16, 18, 20, 22, 24, 26, 28, 30, 32, 34, 36, 38, 40, 42, 44, 46, 48, 50, 52, 54, 56, 58, 60, 62)])
_uv = me_cylinder_003.uv_layers.new(name='UVMap')
_uv.uv.foreach_set('vector', [0.5, 0.3189, 0.5, 0.0001222, 0.5312, 0.0001222, 0.5312, 0.3189, 0.5312, 0.3189, 0.5312, 0.0001222, 0.5625, 0.0001222, 0.5625, 0.3189, 0.5625, 0.3189, 0.5625, 0.0001222, 0.5937, 0.0001221, 0.5937, 0.3189, 0.5937, 0.3189, 0.5937, 0.0001221, 0.625, 0.000122, 0.625, 0.3189, 0.625, 0.3189, 0.625, 0.000122, 0.6562, 0.0001219, 0.6562, 0.3189, 0.6562, 0.3189, 0.6562, 0.0001219, 0.6875, 0.0001218, 0.6875, 0.3189, 0.6875, 0.3189, 0.6875, 0.0001218, 0.7187, 0.0001217, 0.7187, 0.3189, 0.7187, 0.3189, 0.7187, 0.0001217, 0.7499, 0.0001215, 0.7499, 0.3189, 0.7499, 0.3189, 0.7499, 0.0001215, 0.7812, 0.0001213, 0.7812, 0.3189, 0.7812, 0.3189, 0.7812, 0.0001213, 0.8124, 0.0001212, 0.8124, 0.3189, 0.8124, 0.3189, 0.8124, 0.0001212, 0.8437, 0.000121, 0.8437, 0.3189, 0.8437, 0.3189, 0.8437, 0.000121, 0.8749, 0.0001208, 0.8749, 0.3189, 0.8749, 0.3189, 0.8749, 0.0001208, 0.9062, 0.0001206, 0.9062, 0.3189, 0.9062, 0.3189, 0.9062, 0.0001206, 0.9374, 0.0001204, 0.9374, 0.3189, 0.9374, 0.3189, 0.9374, 0.0001204, 0.9686, 0.0001202, 0.9686, 0.3189, 0.9686, 0.3189, 0.9686, 0.0001202, 0.9999, 0.0001199, 0.9999, 0.3189, 0.0001199, 0.3189, 0.0001217, 0.0001211, 0.03136, 0.0001213, 0.03136, 0.3189, 0.03136, 0.3189, 0.03136, 0.0001213, 0.06261, 0.0001214, 0.0626, 0.3189, 0.0626, 0.3189, 0.06261, 0.0001214, 0.09385, 0.0001216, 0.09385, 0.3189, 0.09385, 0.3189, 0.09385, 0.0001216, 0.1251, 0.0001217, 0.1251, 0.3189, 0.1251, 0.3189, 0.1251, 0.0001217, 0.1563, 0.0001218, 0.1563, 0.3189, 0.1563, 0.3189, 0.1563, 0.0001218, 0.1876, 0.0001219, 0.1876, 0.3189, 0.1876, 0.3189, 0.1876, 0.0001219, 0.2188, 0.000122, 0.2188, 0.3189, 0.2188, 0.3189, 0.2188, 0.000122, 0.2501, 0.0001221, 0.2501, 0.3189, 0.2501, 0.3189, 0.2501, 0.0001221, 0.2813, 0.0001221, 0.2813, 0.3189, 0.2813, 0.3189, 0.2813, 0.0001221, 0.3125, 0.0001222, 0.3125, 0.3189, 0.3125, 0.3189, 0.3125, 0.0001222, 0.3438, 0.0001222, 0.3438, 0.3189, 0.3438, 0.3189, 0.3438, 0.0001222, 0.375, 0.0001222, 0.375, 0.3189, 0.375, 0.3189, 0.375, 0.0001222, 0.4063, 0.0001223, 0.4063, 0.3189, 0.4063, 0.3189, 0.4063, 0.0001223, 0.4375, 0.0001223, 0.4375, 0.3189, 0.5494, 0.9654, 0.535, 0.9714, 0.5196, 0.9744, 0.504, 0.9744, 0.4887, 0.9714, 0.4743, 0.9654, 0.4613, 0.9567, 0.4502, 0.9457, 0.4416, 0.9327, 0.4356, 0.9183, 0.4325, 0.9029, 0.4325, 0.8873, 0.4356, 0.872, 0.4416, 0.8576, 0.4502, 0.8446, 0.4613, 0.8335, 0.4743, 0.8249, 0.4887, 0.8189, 0.504, 0.8158, 0.5196, 0.8158, 0.535, 0.8189, 0.5494, 0.8249, 0.5624, 0.8335, 0.5734, 0.8446, 0.5821, 0.8576, 0.5881, 0.872, 0.5911, 0.8873, 0.5911, 0.9029, 0.5881, 0.9183, 0.5821, 0.9327, 0.5734, 0.9457, 0.5624, 0.9567, 0.4688, 0.3189, 0.4688, 0.0001223, 0.5, 0.0001222, 0.5, 0.3189, 0.4375, 0.3189, 0.4375, 0.0001223, 0.4688, 0.0001223, 0.4688, 0.3189, 0.5488, 0.8233, 0.5618, 0.832, 0.5728, 0.843, 0.5815, 0.856, 0.5875, 0.8705, 0.5905, 0.8858, 0.5905, 0.9014, 0.5875, 0.9167, 0.5815, 0.9311, 0.5728, 0.9441, 0.5618, 0.9552, 0.5488, 0.9639, 0.5344, 0.9698, 0.519, 0.9729, 0.5034, 0.9729, 0.4881, 0.9698, 0.4737, 0.9639, 0.4607, 0.9552, 0.4496, 0.9441, 0.441, 0.9311, 0.435, 0.9167, 0.4319, 0.9014, 0.4319, 0.8858, 0.435, 0.8705, 0.441, 0.856, 0.4496, 0.843, 0.4607, 0.832, 0.4737, 0.8233, 0.4881, 0.8173, 0.5034, 0.8143, 0.519, 0.8143, 0.5344, 0.8173])
me_cylinder_003.materials.append(mat_wood)
me_cylinder_003.use_remesh_preserve_volume = False
me_cylinder_003.use_remesh_preserve_attributes = False
me_cylinder_003.use_mirror_vertex_groups = False
me_cylinder_003.update()
me_cylinder_002 = bpy.data.meshes.new('Cylinder.002')
me_cylinder_002.from_pydata([(-9.537e-07, 1.0, -1.0), (-9.537e-07, 1.0, 1.0), (0.1951, 0.9808, -1.0), (0.1951, 0.9808, 1.0), (0.3827, 0.9239, -1.0), (0.3827, 0.9239, 1.0), (0.5556, 0.8315, -1.0), (0.5556, 0.8315, 1.0), (0.7071, 0.7071, -1.0), (0.7071, 0.7071, 1.0), (0.8315, 0.5556, -1.0), (0.8315, 0.5556, 1.0), (0.9239, 0.3827, -1.0), (0.9239, 0.3827, 1.0), (0.9808, 0.1951, -1.0), (0.9808, 0.1951, 1.0), (1.0, -5.96e-08, -1.0), (1.0, -5.96e-08, 1.0), (0.9808, -0.1951, -1.0), (0.9808, -0.1951, 1.0), (0.9239, -0.3827, -1.0), (0.9239, -0.3827, 1.0), (0.8315, -0.5556, -1.0), (0.8315, -0.5556, 1.0), (0.7071, -0.7071, -1.0), (0.7071, -0.7071, 1.0), (0.5556, -0.8315, -1.0), (0.5556, -0.8315, 1.0), (0.3827, -0.9239, -1.0), (0.3827, -0.9239, 1.0), (0.1951, -0.9808, -1.0), (0.1951, -0.9808, 1.0), (-9.537e-07, -1.0, -1.0), (-9.537e-07, -1.0, 1.0), (-0.1951, -0.9808, -1.0), (-0.1951, -0.9808, 1.0), (-0.3827, -0.9239, -1.0), (-0.3827, -0.9239, 1.0), (-0.5556, -0.8315, -1.0), (-0.5556, -0.8315, 1.0), (-0.7071, -0.7071, -1.0), (-0.7071, -0.7071, 1.0), (-0.8315, -0.5556, -1.0), (-0.8315, -0.5556, 1.0), (-0.9239, -0.3827, -1.0), (-0.9239, -0.3827, 1.0), (-0.9808, -0.1951, -1.0), (-0.9808, -0.1951, 1.0), (-1.0, 8.345e-07, -1.0), (-1.0, 8.345e-07, 1.0), (-0.9808, 0.1951, -1.0), (-0.9808, 0.1951, 1.0), (-0.9239, 0.3827, -1.0), (-0.9239, 0.3827, 1.0), (-0.8315, 0.5556, -1.0), (-0.8315, 0.5556, 1.0), (-0.7071, 0.7071, -1.0), (-0.7071, 0.7071, 1.0), (-0.5556, 0.8315, -1.0), (-0.5556, 0.8315, 1.0), (-0.3827, 0.9239, -1.0), (-0.3827, 0.9239, 1.0), (-0.1951, 0.9808, -1.0), (-0.1951, 0.9808, 1.0)], [], [(0, 1, 3, 2), (2, 3, 5, 4), (4, 5, 7, 6), (6, 7, 9, 8), (8, 9, 11, 10), (10, 11, 13, 12), (12, 13, 15, 14), (14, 15, 17, 16), (16, 17, 19, 18), (18, 19, 21, 20), (20, 21, 23, 22), (22, 23, 25, 24), (24, 25, 27, 26), (26, 27, 29, 28), (28, 29, 31, 30), (30, 31, 33, 32), (32, 33, 35, 34), (34, 35, 37, 36), (36, 37, 39, 38), (38, 39, 41, 40), (40, 41, 43, 42), (42, 43, 45, 44), (44, 45, 47, 46), (46, 47, 49, 48), (48, 49, 51, 50), (50, 51, 53, 52), (52, 53, 55, 54), (54, 55, 57, 56), (56, 57, 59, 58), (58, 59, 61, 60), (3, 1, 63, 61, 59, 57, 55, 53, 51, 49, 47, 45, 43, 41, 39, 37, 35, 33, 31, 29, 27, 25, 23, 21, 19, 17, 15, 13, 11, 9, 7, 5), (62, 63, 1, 0), (60, 61, 63, 62), (0, 2, 4, 6, 8, 10, 12, 14, 16, 18, 20, 22, 24, 26, 28, 30, 32, 34, 36, 38, 40, 42, 44, 46, 48, 50, 52, 54, 56, 58, 60, 62)])
_uv = me_cylinder_002.uv_layers.new(name='UVMap')
_uv.uv.foreach_set('vector', [0.5, 0.3189, 0.5, 0.0001222, 0.5312, 0.0001222, 0.5312, 0.3189, 0.5312, 0.3189, 0.5312, 0.0001222, 0.5625, 0.0001222, 0.5625, 0.3189, 0.5625, 0.3189, 0.5625, 0.0001222, 0.5937, 0.0001221, 0.5937, 0.3189, 0.5937, 0.3189, 0.5937, 0.0001221, 0.625, 0.000122, 0.625, 0.3189, 0.625, 0.3189, 0.625, 0.000122, 0.6562, 0.0001219, 0.6562, 0.3189, 0.6562, 0.3189, 0.6562, 0.0001219, 0.6875, 0.0001218, 0.6875, 0.3189, 0.6875, 0.3189, 0.6875, 0.0001218, 0.7187, 0.0001217, 0.7187, 0.3189, 0.7187, 0.3189, 0.7187, 0.0001217, 0.7499, 0.0001215, 0.7499, 0.3189, 0.7499, 0.3189, 0.7499, 0.0001215, 0.7812, 0.0001213, 0.7812, 0.3189, 0.7812, 0.3189, 0.7812, 0.0001213, 0.8124, 0.0001212, 0.8124, 0.3189, 0.8124, 0.3189, 0.8124, 0.0001212, 0.8437, 0.000121, 0.8437, 0.3189, 0.8437, 0.3189, 0.8437, 0.000121, 0.8749, 0.0001208, 0.8749, 0.3189, 0.8749, 0.3189, 0.8749, 0.0001208, 0.9062, 0.0001206, 0.9062, 0.3189, 0.9062, 0.3189, 0.9062, 0.0001206, 0.9374, 0.0001204, 0.9374, 0.3189, 0.9374, 0.3189, 0.9374, 0.0001204, 0.9686, 0.0001202, 0.9686, 0.3189, 0.9686, 0.3189, 0.9686, 0.0001202, 0.9999, 0.0001199, 0.9999, 0.3189, 0.0001199, 0.3189, 0.0001217, 0.0001211, 0.03136, 0.0001213, 0.03136, 0.3189, 0.03136, 0.3189, 0.03136, 0.0001213, 0.06261, 0.0001214, 0.0626, 0.3189, 0.0626, 0.3189, 0.06261, 0.0001214, 0.09385, 0.0001216, 0.09385, 0.3189, 0.09385, 0.3189, 0.09385, 0.0001216, 0.1251, 0.0001217, 0.1251, 0.3189, 0.1251, 0.3189, 0.1251, 0.0001217, 0.1563, 0.0001218, 0.1563, 0.3189, 0.1563, 0.3189, 0.1563, 0.0001218, 0.1876, 0.0001219, 0.1876, 0.3189, 0.1876, 0.3189, 0.1876, 0.0001219, 0.2188, 0.000122, 0.2188, 0.3189, 0.2188, 0.3189, 0.2188, 0.000122, 0.2501, 0.0001221, 0.2501, 0.3189, 0.2501, 0.3189, 0.2501, 0.0001221, 0.2813, 0.0001221, 0.2813, 0.3189, 0.2813, 0.3189, 0.2813, 0.0001221, 0.3125, 0.0001222, 0.3125, 0.3189, 0.3125, 0.3189, 0.3125, 0.0001222, 0.3438, 0.0001222, 0.3438, 0.3189, 0.3438, 0.3189, 0.3438, 0.0001222, 0.375, 0.0001222, 0.375, 0.3189, 0.375, 0.3189, 0.375, 0.0001222, 0.4063, 0.0001223, 0.4063, 0.3189, 0.4063, 0.3189, 0.4063, 0.0001223, 0.4375, 0.0001223, 0.4375, 0.3189, 0.5494, 0.9654, 0.535, 0.9714, 0.5196, 0.9744, 0.504, 0.9744, 0.4887, 0.9714, 0.4743, 0.9654, 0.4613, 0.9567, 0.4502, 0.9457, 0.4416, 0.9327, 0.4356, 0.9183, 0.4325, 0.9029, 0.4325, 0.8873, 0.4356, 0.872, 0.4416, 0.8576, 0.4502, 0.8446, 0.4613, 0.8335, 0.4743, 0.8249, 0.4887, 0.8189, 0.504, 0.8158, 0.5196, 0.8158, 0.535, 0.8189, 0.5494, 0.8249, 0.5624, 0.8335, 0.5734, 0.8446, 0.5821, 0.8576, 0.5881, 0.872, 0.5911, 0.8873, 0.5911, 0.9029, 0.5881, 0.9183, 0.5821, 0.9327, 0.5734, 0.9457, 0.5624, 0.9567, 0.4688, 0.3189, 0.4688, 0.0001223, 0.5, 0.0001222, 0.5, 0.3189, 0.4375, 0.3189, 0.4375, 0.0001223, 0.4688, 0.0001223, 0.4688, 0.3189, 0.5488, 0.8233, 0.5618, 0.832, 0.5728, 0.843, 0.5815, 0.856, 0.5875, 0.8705, 0.5905, 0.8858, 0.5905, 0.9014, 0.5875, 0.9167, 0.5815, 0.9311, 0.5728, 0.9441, 0.5618, 0.9552, 0.5488, 0.9639, 0.5344, 0.9698, 0.519, 0.9729, 0.5034, 0.9729, 0.4881, 0.9698, 0.4737, 0.9639, 0.4607, 0.9552, 0.4496, 0.9441, 0.441, 0.9311, 0.435, 0.9167, 0.4319, 0.9014, 0.4319, 0.8858, 0.435, 0.8705, 0.441, 0.856, 0.4496, 0.843, 0.4607, 0.832, 0.4737, 0.8233, 0.4881, 0.8173, 0.5034, 0.8143, 0.519, 0.8143, 0.5344, 0.8173])
me_cylinder_002.materials.append(mat_wood)
me_cylinder_002.use_remesh_preserve_volume = False
me_cylinder_002.use_remesh_preserve_attributes = False
me_cylinder_002.use_mirror_vertex_groups = False
me_cylinder_002.update()
me_cylinder_001 = bpy.data.meshes.new('Cylinder.001')
me_cylinder_001.from_pydata([(-9.537e-07, 1.0, -1.0), (-9.537e-07, 1.0, 1.0), (0.1951, 0.9808, -1.0), (0.1951, 0.9808, 1.0), (0.3827, 0.9239, -1.0), (0.3827, 0.9239, 1.0), (0.5556, 0.8315, -1.0), (0.5556, 0.8315, 1.0), (0.7071, 0.7071, -1.0), (0.7071, 0.7071, 1.0), (0.8315, 0.5556, -1.0), (0.8315, 0.5556, 1.0), (0.9239, 0.3827, -1.0), (0.9239, 0.3827, 1.0), (0.9808, 0.1951, -1.0), (0.9808, 0.1951, 1.0), (1.0, -5.96e-08, -1.0), (1.0, -5.96e-08, 1.0), (0.9808, -0.1951, -1.0), (0.9808, -0.1951, 1.0), (0.9239, -0.3827, -1.0), (0.9239, -0.3827, 1.0), (0.8315, -0.5556, -1.0), (0.8315, -0.5556, 1.0), (0.7071, -0.7071, -1.0), (0.7071, -0.7071, 1.0), (0.5556, -0.8315, -1.0), (0.5556, -0.8315, 1.0), (0.3827, -0.9239, -1.0), (0.3827, -0.9239, 1.0), (0.1951, -0.9808, -1.0), (0.1951, -0.9808, 1.0), (-9.537e-07, -1.0, -1.0), (-9.537e-07, -1.0, 1.0), (-0.1951, -0.9808, -1.0), (-0.1951, -0.9808, 1.0), (-0.3827, -0.9239, -1.0), (-0.3827, -0.9239, 1.0), (-0.5556, -0.8315, -1.0), (-0.5556, -0.8315, 1.0), (-0.7071, -0.7071, -1.0), (-0.7071, -0.7071, 1.0), (-0.8315, -0.5556, -1.0), (-0.8315, -0.5556, 1.0), (-0.9239, -0.3827, -1.0), (-0.9239, -0.3827, 1.0), (-0.9808, -0.1951, -1.0), (-0.9808, -0.1951, 1.0), (-1.0, 8.345e-07, -1.0), (-1.0, 8.345e-07, 1.0), (-0.9808, 0.1951, -1.0), (-0.9808, 0.1951, 1.0), (-0.9239, 0.3827, -1.0), (-0.9239, 0.3827, 1.0), (-0.8315, 0.5556, -1.0), (-0.8315, 0.5556, 1.0), (-0.7071, 0.7071, -1.0), (-0.7071, 0.7071, 1.0), (-0.5556, 0.8315, -1.0), (-0.5556, 0.8315, 1.0), (-0.3827, 0.9239, -1.0), (-0.3827, 0.9239, 1.0), (-0.1951, 0.9808, -1.0), (-0.1951, 0.9808, 1.0)], [], [(0, 1, 3, 2), (2, 3, 5, 4), (4, 5, 7, 6), (6, 7, 9, 8), (8, 9, 11, 10), (10, 11, 13, 12), (12, 13, 15, 14), (14, 15, 17, 16), (16, 17, 19, 18), (18, 19, 21, 20), (20, 21, 23, 22), (22, 23, 25, 24), (24, 25, 27, 26), (26, 27, 29, 28), (28, 29, 31, 30), (30, 31, 33, 32), (32, 33, 35, 34), (34, 35, 37, 36), (36, 37, 39, 38), (38, 39, 41, 40), (40, 41, 43, 42), (42, 43, 45, 44), (44, 45, 47, 46), (46, 47, 49, 48), (48, 49, 51, 50), (50, 51, 53, 52), (52, 53, 55, 54), (54, 55, 57, 56), (56, 57, 59, 58), (58, 59, 61, 60), (3, 1, 63, 61, 59, 57, 55, 53, 51, 49, 47, 45, 43, 41, 39, 37, 35, 33, 31, 29, 27, 25, 23, 21, 19, 17, 15, 13, 11, 9, 7, 5), (62, 63, 1, 0), (60, 61, 63, 62), (0, 2, 4, 6, 8, 10, 12, 14, 16, 18, 20, 22, 24, 26, 28, 30, 32, 34, 36, 38, 40, 42, 44, 46, 48, 50, 52, 54, 56, 58, 60, 62)])
_uv = me_cylinder_001.uv_layers.new(name='UVMap')
_uv.uv.foreach_set('vector', [0.5, 0.3189, 0.5, 0.0001222, 0.5312, 0.0001222, 0.5312, 0.3189, 0.5312, 0.3189, 0.5312, 0.0001222, 0.5625, 0.0001222, 0.5625, 0.3189, 0.5625, 0.3189, 0.5625, 0.0001222, 0.5937, 0.0001221, 0.5937, 0.3189, 0.5937, 0.3189, 0.5937, 0.0001221, 0.625, 0.000122, 0.625, 0.3189, 0.625, 0.3189, 0.625, 0.000122, 0.6562, 0.0001219, 0.6562, 0.3189, 0.6562, 0.3189, 0.6562, 0.0001219, 0.6875, 0.0001218, 0.6875, 0.3189, 0.6875, 0.3189, 0.6875, 0.0001218, 0.7187, 0.0001217, 0.7187, 0.3189, 0.7187, 0.3189, 0.7187, 0.0001217, 0.7499, 0.0001215, 0.7499, 0.3189, 0.7499, 0.3189, 0.7499, 0.0001215, 0.7812, 0.0001213, 0.7812, 0.3189, 0.7812, 0.3189, 0.7812, 0.0001213, 0.8124, 0.0001212, 0.8124, 0.3189, 0.8124, 0.3189, 0.8124, 0.0001212, 0.8437, 0.000121, 0.8437, 0.3189, 0.8437, 0.3189, 0.8437, 0.000121, 0.8749, 0.0001208, 0.8749, 0.3189, 0.8749, 0.3189, 0.8749, 0.0001208, 0.9062, 0.0001206, 0.9062, 0.3189, 0.9062, 0.3189, 0.9062, 0.0001206, 0.9374, 0.0001204, 0.9374, 0.3189, 0.9374, 0.3189, 0.9374, 0.0001204, 0.9686, 0.0001202, 0.9686, 0.3189, 0.9686, 0.3189, 0.9686, 0.0001202, 0.9999, 0.0001199, 0.9999, 0.3189, 0.0001199, 0.3189, 0.0001217, 0.0001211, 0.03136, 0.0001213, 0.03136, 0.3189, 0.03136, 0.3189, 0.03136, 0.0001213, 0.06261, 0.0001214, 0.0626, 0.3189, 0.0626, 0.3189, 0.06261, 0.0001214, 0.09385, 0.0001216, 0.09385, 0.3189, 0.09385, 0.3189, 0.09385, 0.0001216, 0.1251, 0.0001217, 0.1251, 0.3189, 0.1251, 0.3189, 0.1251, 0.0001217, 0.1563, 0.0001218, 0.1563, 0.3189, 0.1563, 0.3189, 0.1563, 0.0001218, 0.1876, 0.0001219, 0.1876, 0.3189, 0.1876, 0.3189, 0.1876, 0.0001219, 0.2188, 0.000122, 0.2188, 0.3189, 0.2188, 0.3189, 0.2188, 0.000122, 0.2501, 0.0001221, 0.2501, 0.3189, 0.2501, 0.3189, 0.2501, 0.0001221, 0.2813, 0.0001221, 0.2813, 0.3189, 0.2813, 0.3189, 0.2813, 0.0001221, 0.3125, 0.0001222, 0.3125, 0.3189, 0.3125, 0.3189, 0.3125, 0.0001222, 0.3438, 0.0001222, 0.3438, 0.3189, 0.3438, 0.3189, 0.3438, 0.0001222, 0.375, 0.0001222, 0.375, 0.3189, 0.375, 0.3189, 0.375, 0.0001222, 0.4063, 0.0001223, 0.4063, 0.3189, 0.4063, 0.3189, 0.4063, 0.0001223, 0.4375, 0.0001223, 0.4375, 0.3189, 0.5494, 0.9654, 0.535, 0.9714, 0.5196, 0.9744, 0.504, 0.9744, 0.4887, 0.9714, 0.4743, 0.9654, 0.4613, 0.9567, 0.4502, 0.9457, 0.4416, 0.9327, 0.4356, 0.9183, 0.4325, 0.9029, 0.4325, 0.8873, 0.4356, 0.872, 0.4416, 0.8576, 0.4502, 0.8446, 0.4613, 0.8335, 0.4743, 0.8249, 0.4887, 0.8189, 0.504, 0.8158, 0.5196, 0.8158, 0.535, 0.8189, 0.5494, 0.8249, 0.5624, 0.8335, 0.5734, 0.8446, 0.5821, 0.8576, 0.5881, 0.872, 0.5911, 0.8873, 0.5911, 0.9029, 0.5881, 0.9183, 0.5821, 0.9327, 0.5734, 0.9457, 0.5624, 0.9567, 0.4688, 0.3189, 0.4688, 0.0001223, 0.5, 0.0001222, 0.5, 0.3189, 0.4375, 0.3189, 0.4375, 0.0001223, 0.4688, 0.0001223, 0.4688, 0.3189, 0.5488, 0.8233, 0.5618, 0.832, 0.5728, 0.843, 0.5815, 0.856, 0.5875, 0.8705, 0.5905, 0.8858, 0.5905, 0.9014, 0.5875, 0.9167, 0.5815, 0.9311, 0.5728, 0.9441, 0.5618, 0.9552, 0.5488, 0.9639, 0.5344, 0.9698, 0.519, 0.9729, 0.5034, 0.9729, 0.4881, 0.9698, 0.4737, 0.9639, 0.4607, 0.9552, 0.4496, 0.9441, 0.441, 0.9311, 0.435, 0.9167, 0.4319, 0.9014, 0.4319, 0.8858, 0.435, 0.8705, 0.441, 0.856, 0.4496, 0.843, 0.4607, 0.832, 0.4737, 0.8233, 0.4881, 0.8173, 0.5034, 0.8143, 0.519, 0.8143, 0.5344, 0.8173])
me_cylinder_001.materials.append(mat_wood)
me_cylinder_001.use_remesh_preserve_volume = False
me_cylinder_001.use_remesh_preserve_attributes = False
me_cylinder_001.use_mirror_vertex_groups = False
me_cylinder_001.update()
me_cylinder_000 = bpy.data.meshes.new('Cylinder.000')
me_cylinder_000.from_pydata([(-9.537e-07, 1.0, -1.0), (-9.537e-07, 1.0, 1.0), (0.1951, 0.9808, -1.0), (0.1951, 0.9808, 1.0), (0.3827, 0.9239, -1.0), (0.3827, 0.9239, 1.0), (0.5556, 0.8315, -1.0), (0.5556, 0.8315, 1.0), (0.7071, 0.7071, -1.0), (0.7071, 0.7071, 1.0), (0.8315, 0.5556, -1.0), (0.8315, 0.5556, 1.0), (0.9239, 0.3827, -1.0), (0.9239, 0.3827, 1.0), (0.9808, 0.1951, -1.0), (0.9808, 0.1951, 1.0), (1.0, 1.192e-07, -1.0), (1.0, 1.192e-07, 1.0), (0.9808, -0.1951, -1.0), (0.9808, -0.1951, 1.0), (0.9239, -0.3827, -1.0), (0.9239, -0.3827, 1.0), (0.8315, -0.5556, -1.0), (0.8315, -0.5556, 1.0), (0.7071, -0.7071, -1.0), (0.7071, -0.7071, 1.0), (0.5556, -0.8315, -1.0), (0.5556, -0.8315, 1.0), (0.3827, -0.9239, -1.0), (0.3827, -0.9239, 1.0), (0.1951, -0.9808, -1.0), (0.1951, -0.9808, 1.0), (-9.537e-07, -1.0, -1.0), (-9.537e-07, -1.0, 1.0), (-0.1951, -0.9808, -1.0), (-0.1951, -0.9808, 1.0), (-0.3827, -0.9239, -1.0), (-0.3827, -0.9239, 1.0), (-0.5556, -0.8315, -1.0), (-0.5556, -0.8315, 1.0), (-0.7071, -0.7071, -1.0), (-0.7071, -0.7071, 1.0), (-0.8315, -0.5556, -1.0), (-0.8315, -0.5556, 1.0), (-0.9239, -0.3827, -1.0), (-0.9239, -0.3827, 1.0), (-0.9808, -0.1951, -1.0), (-0.9808, -0.1951, 1.0), (-1.0, 1.013e-06, -1.0), (-1.0, 1.013e-06, 1.0), (-0.9808, 0.1951, -1.0), (-0.9808, 0.1951, 1.0), (-0.9239, 0.3827, -1.0), (-0.9239, 0.3827, 1.0), (-0.8315, 0.5556, -1.0), (-0.8315, 0.5556, 1.0), (-0.7071, 0.7071, -1.0), (-0.7071, 0.7071, 1.0), (-0.5556, 0.8315, -1.0), (-0.5556, 0.8315, 1.0), (-0.3827, 0.9239, -1.0), (-0.3827, 0.9239, 1.0), (-0.1951, 0.9808, -1.0), (-0.1951, 0.9808, 1.0)], [], [(0, 1, 3, 2), (2, 3, 5, 4), (4, 5, 7, 6), (6, 7, 9, 8), (8, 9, 11, 10), (10, 11, 13, 12), (12, 13, 15, 14), (14, 15, 17, 16), (16, 17, 19, 18), (18, 19, 21, 20), (20, 21, 23, 22), (22, 23, 25, 24), (24, 25, 27, 26), (26, 27, 29, 28), (28, 29, 31, 30), (30, 31, 33, 32), (32, 33, 35, 34), (34, 35, 37, 36), (36, 37, 39, 38), (38, 39, 41, 40), (40, 41, 43, 42), (42, 43, 45, 44), (44, 45, 47, 46), (46, 47, 49, 48), (48, 49, 51, 50), (50, 51, 53, 52), (52, 53, 55, 54), (54, 55, 57, 56), (56, 57, 59, 58), (58, 59, 61, 60), (3, 1, 63, 61, 59, 57, 55, 53, 51, 49, 47, 45, 43, 41, 39, 37, 35, 33, 31, 29, 27, 25, 23, 21, 19, 17, 15, 13, 11, 9, 7, 5), (62, 63, 1, 0), (60, 61, 63, 62), (0, 2, 4, 6, 8, 10, 12, 14, 16, 18, 20, 22, 24, 26, 28, 30, 32, 34, 36, 38, 40, 42, 44, 46, 48, 50, 52, 54, 56, 58, 60, 62)])
_uv = me_cylinder_000.uv_layers.new(name='UVMap')
_uv.uv.foreach_set('vector', [0.5, 0.3189, 0.5, 0.0001222, 0.5312, 0.0001222, 0.5312, 0.3189, 0.5312, 0.3189, 0.5312, 0.0001222, 0.5625, 0.0001222, 0.5625, 0.3189, 0.5625, 0.3189, 0.5625, 0.0001222, 0.5937, 0.0001221, 0.5937, 0.3189, 0.5937, 0.3189, 0.5937, 0.0001221, 0.625, 0.000122, 0.625, 0.3189, 0.625, 0.3189, 0.625, 0.000122, 0.6562, 0.0001219, 0.6562, 0.3189, 0.6562, 0.3189, 0.6562, 0.0001219, 0.6875, 0.0001218, 0.6875, 0.3189, 0.6875, 0.3189, 0.6875, 0.0001218, 0.7187, 0.0001217, 0.7187, 0.3189, 0.7187, 0.3189, 0.7187, 0.0001217, 0.7499, 0.0001215, 0.7499, 0.3189, 0.7499, 0.3189, 0.7499, 0.0001215, 0.7812, 0.0001213, 0.7812, 0.3189, 0.7812, 0.3189, 0.7812, 0.0001213, 0.8124, 0.0001212, 0.8124, 0.3189, 0.8124, 0.3189, 0.8124, 0.0001212, 0.8437, 0.000121, 0.8437, 0.3189, 0.8437, 0.3189, 0.8437, 0.000121, 0.8749, 0.0001208, 0.8749, 0.3189, 0.8749, 0.3189, 0.8749, 0.0001208, 0.9062, 0.0001206, 0.9062, 0.3189, 0.9062, 0.3189, 0.9062, 0.0001206, 0.9374, 0.0001204, 0.9374, 0.3189, 0.9374, 0.3189, 0.9374, 0.0001204, 0.9686, 0.0001202, 0.9686, 0.3189, 0.9686, 0.3189, 0.9686, 0.0001202, 0.9999, 0.0001199, 0.9999, 0.3189, 0.0001199, 0.3189, 0.0001217, 0.0001211, 0.03136, 0.0001213, 0.03136, 0.3189, 0.03136, 0.3189, 0.03136, 0.0001213, 0.06261, 0.0001214, 0.0626, 0.3189, 0.0626, 0.3189, 0.06261, 0.0001214, 0.09385, 0.0001216, 0.09385, 0.3189, 0.09385, 0.3189, 0.09385, 0.0001216, 0.1251, 0.0001217, 0.1251, 0.3189, 0.1251, 0.3189, 0.1251, 0.0001217, 0.1563, 0.0001218, 0.1563, 0.3189, 0.1563, 0.3189, 0.1563, 0.0001218, 0.1876, 0.0001219, 0.1876, 0.3189, 0.1876, 0.3189, 0.1876, 0.0001219, 0.2188, 0.000122, 0.2188, 0.3189, 0.2188, 0.3189, 0.2188, 0.000122, 0.2501, 0.0001221, 0.2501, 0.3189, 0.2501, 0.3189, 0.2501, 0.0001221, 0.2813, 0.0001221, 0.2813, 0.3189, 0.2813, 0.3189, 0.2813, 0.0001221, 0.3125, 0.0001222, 0.3125, 0.3189, 0.3125, 0.3189, 0.3125, 0.0001222, 0.3438, 0.0001222, 0.3438, 0.3189, 0.3438, 0.3189, 0.3438, 0.0001222, 0.375, 0.0001222, 0.375, 0.3189, 0.375, 0.3189, 0.375, 0.0001222, 0.4063, 0.0001223, 0.4063, 0.3189, 0.4063, 0.3189, 0.4063, 0.0001223, 0.4375, 0.0001223, 0.4375, 0.3189, 0.5494, 0.9654, 0.535, 0.9714, 0.5196, 0.9744, 0.504, 0.9744, 0.4887, 0.9714, 0.4743, 0.9654, 0.4613, 0.9567, 0.4502, 0.9457, 0.4416, 0.9327, 0.4356, 0.9183, 0.4325, 0.9029, 0.4325, 0.8873, 0.4356, 0.872, 0.4416, 0.8576, 0.4502, 0.8446, 0.4613, 0.8335, 0.4743, 0.8249, 0.4887, 0.8189, 0.504, 0.8158, 0.5196, 0.8158, 0.535, 0.8189, 0.5494, 0.8249, 0.5624, 0.8335, 0.5734, 0.8446, 0.5821, 0.8576, 0.5881, 0.872, 0.5911, 0.8873, 0.5911, 0.9029, 0.5881, 0.9183, 0.5821, 0.9327, 0.5734, 0.9457, 0.5624, 0.9567, 0.4688, 0.3189, 0.4688, 0.0001223, 0.5, 0.0001222, 0.5, 0.3189, 0.4375, 0.3189, 0.4375, 0.0001223, 0.4688, 0.0001223, 0.4688, 0.3189, 0.5488, 0.8233, 0.5618, 0.832, 0.5728, 0.843, 0.5815, 0.856, 0.5875, 0.8705, 0.5905, 0.8858, 0.5905, 0.9014, 0.5875, 0.9167, 0.5815, 0.9311, 0.5728, 0.9441, 0.5618, 0.9552, 0.5488, 0.9639, 0.5344, 0.9698, 0.519, 0.9729, 0.5034, 0.9729, 0.4881, 0.9698, 0.4737, 0.9639, 0.4607, 0.9552, 0.4496, 0.9441, 0.441, 0.9311, 0.435, 0.9167, 0.4319, 0.9014, 0.4319, 0.8858, 0.435, 0.8705, 0.441, 0.856, 0.4496, 0.843, 0.4607, 0.832, 0.4737, 0.8233, 0.4881, 0.8173, 0.5034, 0.8143, 0.519, 0.8143, 0.5344, 0.8173])
me_cylinder_000.materials.append(mat_wood)
me_cylinder_000.use_remesh_preserve_volume = False
me_cylinder_000.use_remesh_preserve_attributes = False
me_cylinder_000.use_mirror_vertex_groups = False
me_cylinder_000.update()

# ---- objects
ob_cube = bpy.data.objects.new('Cube', me_cube)
ob_cylinder_013 = bpy.data.objects.new('Cylinder.013', me_cylinder_013)
ob_cylinder_012 = bpy.data.objects.new('Cylinder.012', me_cylinder_012)
ob_cylinder_011 = bpy.data.objects.new('Cylinder.011', me_cylinder_011)
ob_cylinder_010 = bpy.data.objects.new('Cylinder.010', me_cylinder_010)
ob_cylinder_009 = bpy.data.objects.new('Cylinder.009', me_cylinder_009)
ob_cylinder_008 = bpy.data.objects.new('Cylinder.008', me_cylinder_008)
ob_cylinder_007 = bpy.data.objects.new('Cylinder.007', me_cylinder_007)
ob_cylinder_006 = bpy.data.objects.new('Cylinder.006', me_cylinder_006)
ob_cylinder_005 = bpy.data.objects.new('Cylinder.005', me_cylinder_005)
ob_cylinder_004 = bpy.data.objects.new('Cylinder.004', me_cylinder_004)
ob_cylinder_003 = bpy.data.objects.new('Cylinder.003', me_cylinder_003)
ob_cylinder_002 = bpy.data.objects.new('Cylinder.002', me_cylinder_002)
ob_cylinder = bpy.data.objects.new('Cylinder', me_cylinder_001)
ob_cylinder_001 = bpy.data.objects.new('Cylinder.001', me_cylinder_000)
ob_sun = bpy.data.objects.new('Sun', light_sun)
ob_camera = bpy.data.objects.new('Camera', cam_camera)

# ---- transforms, parenting, visibility, modifiers, constraints
ob_cube.location = (0.0, 0.0, 0.0)
ob_cube.scale = (4.0, 20.0, 0.3)
ob_cube.lock_rotations_4d = False
ob_cube.empty_display_type = 'ARROWS'
ob_cube.lineart.crease_threshold = 0.0
ob_cylinder_013.parent = ob_cube
ob_cylinder_013.matrix_parent_inverse = Matrix(((0.25, 0.0, 0.0, 0.0), (0.0, 0.05, 0.0, 0.0), (0.0, 0.0, 3.333, 0.0), (0.0, 0.0, 0.0, 1.0)))
ob_cylinder_013.location = (-4.253, -17.65, -0.8413)
ob_cylinder_013.scale = (0.25, 0.25, 1.5)
ob_cylinder_013.lineart.crease_threshold = 0.0
ob_cylinder_012.parent = ob_cube
ob_cylinder_012.matrix_parent_inverse = Matrix(((0.25, 0.0, 0.0, 0.0), (0.0, 0.05, 0.0, 0.0), (0.0, 0.0, 3.333, 0.0), (0.0, 0.0, 0.0, 1.0)))
ob_cylinder_012.location = (4.254, -17.65, -0.8413)
ob_cylinder_012.scale = (0.25, 0.25, 1.5)
ob_cylinder_012.lineart.crease_threshold = 0.0
ob_cylinder_011.parent = ob_cube
ob_cylinder_011.matrix_parent_inverse = Matrix(((0.25, 0.0, 0.0, 0.0), (0.0, 0.05, 0.0, 0.0), (0.0, 0.0, 3.333, 0.0), (0.0, 0.0, 0.0, 1.0)))
ob_cylinder_011.location = (4.254, -11.65, -0.8413)
ob_cylinder_011.scale = (0.25, 0.25, 1.5)
ob_cylinder_011.lineart.crease_threshold = 0.0
ob_cylinder_010.parent = ob_cube
ob_cylinder_010.matrix_parent_inverse = Matrix(((0.25, 0.0, 0.0, 0.0), (0.0, 0.05, 0.0, 0.0), (0.0, 0.0, 3.333, 0.0), (0.0, 0.0, 0.0, 1.0)))
ob_cylinder_010.location = (-4.253, -11.65, -0.8413)
ob_cylinder_010.scale = (0.25, 0.25, 1.5)
ob_cylinder_010.lineart.crease_threshold = 0.0
ob_cylinder_009.parent = ob_cube
ob_cylinder_009.matrix_parent_inverse = Matrix(((0.25, 0.0, 0.0, 0.0), (0.0, 0.05, 0.0, 0.0), (0.0, 0.0, 3.333, 0.0), (0.0, 0.0, 0.0, 1.0)))
ob_cylinder_009.location = (-4.253, -5.65, -0.8413)
ob_cylinder_009.scale = (0.25, 0.25, 1.5)
ob_cylinder_009.lineart.crease_threshold = 0.0
ob_cylinder_008.parent = ob_cube
ob_cylinder_008.matrix_parent_inverse = Matrix(((0.25, 0.0, 0.0, 0.0), (0.0, 0.05, 0.0, 0.0), (0.0, 0.0, 3.333, 0.0), (0.0, 0.0, 0.0, 1.0)))
ob_cylinder_008.location = (4.254, -5.65, -0.8413)
ob_cylinder_008.scale = (0.25, 0.25, 1.5)
ob_cylinder_008.lineart.crease_threshold = 0.0
ob_cylinder_007.parent = ob_cube
ob_cylinder_007.matrix_parent_inverse = Matrix(((0.25, 0.0, 0.0, 0.0), (0.0, 0.05, 0.0, 0.0), (0.0, 0.0, 3.333, 0.0), (0.0, 0.0, 0.0, 1.0)))
ob_cylinder_007.location = (-4.253, 18.35, -0.8413)
ob_cylinder_007.scale = (0.25, 0.25, 1.5)
ob_cylinder_007.lineart.crease_threshold = 0.0
ob_cylinder_006.parent = ob_cube
ob_cylinder_006.matrix_parent_inverse = Matrix(((0.25, 0.0, 0.0, 0.0), (0.0, 0.05, 0.0, 0.0), (0.0, 0.0, 3.333, 0.0), (0.0, 0.0, 0.0, 1.0)))
ob_cylinder_006.location = (4.254, 18.35, -0.8413)
ob_cylinder_006.scale = (0.25, 0.25, 1.5)
ob_cylinder_006.lineart.crease_threshold = 0.0
ob_cylinder_005.parent = ob_cube
ob_cylinder_005.matrix_parent_inverse = Matrix(((0.25, 0.0, 0.0, 0.0), (0.0, 0.05, 0.0, 0.0), (0.0, 0.0, 3.333, 0.0), (0.0, 0.0, 0.0, 1.0)))
ob_cylinder_005.location = (4.254, 12.35, -0.8413)
ob_cylinder_005.scale = (0.25, 0.25, 1.5)
ob_cylinder_005.lineart.crease_threshold = 0.0
ob_cylinder_004.parent = ob_cube
ob_cylinder_004.matrix_parent_inverse = Matrix(((0.25, 0.0, 0.0, 0.0), (0.0, 0.05, 0.0, 0.0), (0.0, 0.0, 3.333, 0.0), (0.0, 0.0, 0.0, 1.0)))
ob_cylinder_004.location = (-4.253, 12.35, -0.8413)
ob_cylinder_004.scale = (0.25, 0.25, 1.5)
ob_cylinder_004.lineart.crease_threshold = 0.0
ob_cylinder_003.parent = ob_cube
ob_cylinder_003.matrix_parent_inverse = Matrix(((0.25, 0.0, 0.0, 0.0), (0.0, 0.05, 0.0, 0.0), (0.0, 0.0, 3.333, 0.0), (0.0, 0.0, 0.0, 1.0)))
ob_cylinder_003.location = (-4.253, 6.35, -0.8413)
ob_cylinder_003.scale = (0.25, 0.25, 1.5)
ob_cylinder_003.lineart.crease_threshold = 0.0
ob_cylinder_002.parent = ob_cube
ob_cylinder_002.matrix_parent_inverse = Matrix(((0.25, 0.0, 0.0, 0.0), (0.0, 0.05, 0.0, 0.0), (0.0, 0.0, 3.333, 0.0), (0.0, 0.0, 0.0, 1.0)))
ob_cylinder_002.location = (4.254, 6.35, -0.8413)
ob_cylinder_002.scale = (0.25, 0.25, 1.5)
ob_cylinder_002.lineart.crease_threshold = 0.0
ob_cylinder.parent = ob_cube
ob_cylinder.matrix_parent_inverse = Matrix(((0.25, 0.0, 0.0, 0.0), (0.0, 0.05, 0.0, 0.0), (0.0, 0.0, 3.333, 0.0), (0.0, 0.0, 0.0, 1.0)))
ob_cylinder.location = (4.254, 0.3499, -0.8413)
ob_cylinder.scale = (0.25, 0.25, 1.5)
ob_cylinder.lineart.crease_threshold = 0.0
ob_cylinder_001.parent = ob_cube
ob_cylinder_001.matrix_parent_inverse = Matrix(((0.25, 0.0, 0.0, 0.0), (0.0, 0.05, 0.0, 0.0), (0.0, 0.0, 3.333, 0.0), (0.0, 0.0, 0.0, 1.0)))
ob_cylinder_001.location = (-4.253, 0.3499, -0.8413)
ob_cylinder_001.scale = (0.25, 0.25, 1.5)
ob_cylinder_001.lineart.crease_threshold = 0.0
ob_sun.location = (5.0, 0.0, 20.0)
ob_sun.rotation_euler = (-1.463, 0.0, 0.0)
ob_sun.lineart.crease_threshold = 0.0
ob_camera.location = (0.1486, -25.87, 5.03)
ob_camera.rotation_euler = (1.368, 0.004839, 0.04461)
ob_camera.lock_rotations_4d = False
ob_camera.empty_display_type = 'ARROWS'
ob_camera.color = (0.0, 0.0, 0.0, 0.0)
ob_camera.display_type = 'WIRE'
ob_camera.lineart.crease_threshold = 0.0

# ---- collection membership
col_collection_1.objects.link(ob_cube)
col_collection_1.objects.link(ob_cylinder_013)
col_collection_1.objects.link(ob_cylinder_012)
col_collection_1.objects.link(ob_cylinder_011)
col_collection_1.objects.link(ob_cylinder_010)
col_collection_1.objects.link(ob_cylinder_009)
col_collection_1.objects.link(ob_cylinder_008)
col_collection_1.objects.link(ob_cylinder_007)
col_collection_1.objects.link(ob_cylinder_006)
col_collection_1.objects.link(ob_cylinder_005)
col_collection_1.objects.link(ob_cylinder_004)
col_collection_1.objects.link(ob_cylinder_003)
col_collection_1.objects.link(ob_cylinder_002)
col_collection_1.objects.link(ob_cylinder)
col_collection_1.objects.link(ob_cylinder_001)
col_collection_2.objects.link(ob_sun)
col_collection_2.objects.link(ob_camera)

# ---- scene / render settings (as saved in the file)
scene.camera = ob_camera
scene.frame_start = 1; scene.frame_end = 250; scene.frame_set(1)
scene.render.engine = 'BLENDER_EEVEE_NEXT'
scene.render.resolution_percentage = 50
scene.render.dither_intensity = 0.0
scene.render.film_transparent = True
scene.cycles.use_denoising = False
scene.cycles.samples = 10
scene.cycles.sampling_pattern = 'TABULATED_SOBOL'
scene.cycles.light_sampling_threshold = 0.0
scene.cycles.use_adaptive_sampling = False
scene.cycles.use_light_tree = False
scene.cycles.blur_glossy = 0.0
scene.cycles.pixel_filter_type = 'GAUSSIAN'
scene.cycles.sample_clamp_indirect = 0.0
scene.view_settings.view_transform = 'Standard'
bpy.context.view_layer.update()

